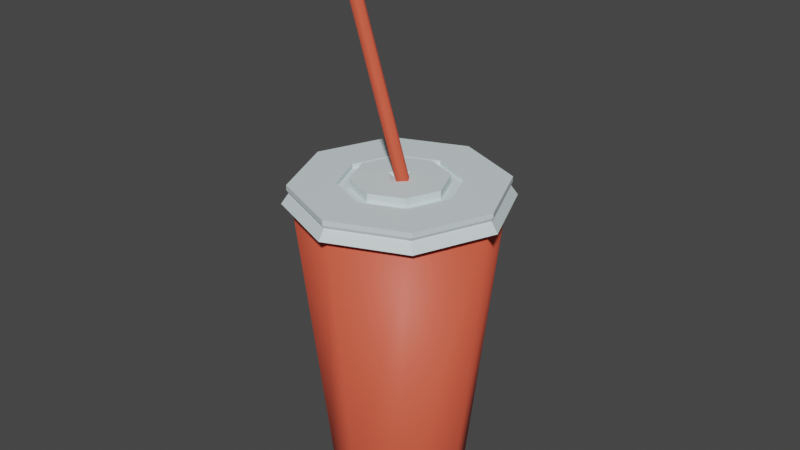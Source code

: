 # Source: LowPolyCup.blend  (saved by Blender 3.5.10; exported with 4.5.12 LTS)
import bpy
from mathutils import Matrix  # noqa: F401  (used for matrix-valued properties, if any)

bpy.ops.wm.read_factory_settings(use_empty=True)
scene = bpy.context.scene
scene.name = 'Scene'

# ---- collections
col_collection = bpy.data.collections.new('Collection'); scene.collection.children.link(col_collection)

# ---- materials (node trees are filled in below, after node groups)
mat_cup = bpy.data.materials.new('Cup')
mat_cup.use_transparent_shadow = False
mat_cup.diffuse_color = (0.79, 0.1043, 0.0553, 1.0)
mat_cup.roughness = 0.5528
mat_plastic = bpy.data.materials.new('Plastic')
mat_plastic.use_transparent_shadow = False
mat_plastic.diffuse_color = (0.9801, 0.9888, 0.99, 1.0)
mat_plastic.roughness = 0.5528
mat_plastic_001 = bpy.data.materials.new('Plastic.001')
mat_plastic_001.use_transparent_shadow = False
mat_plastic_001.diffuse_color = (0.714, 0.8253, 0.84, 1.0)
mat_plastic_001.roughness = 0.5528

# ---- material node trees
mat_cup.use_nodes = True; mat_cup.node_tree.nodes.clear()
_N = mat_cup.node_tree.nodes; _L = mat_cup.node_tree.links
n0 = _N.new('ShaderNodeBsdfPrincipled'); n0.name = 'Principled BSDF'; n0.location = (10, 300)
n0.distribution = 'GGX'
n0.subsurface_method = 'RANDOM_WALK_SKIN'
n0.inputs[0].default_value = (0.79, 0.1043, 0.0553, 1.0)
n0.inputs[2].default_value = 0.5528
n0.inputs[3].default_value = 1.45
n0.inputs[27].default_value = (0.0, 0.0, 0.0, 1.0)
n0.inputs[28].default_value = 1.0
n1 = _N.new('ShaderNodeOutputMaterial'); n1.name = 'Material Output'; n1.location = (300, 300)
n2 = _N.new('ShaderNodeNormalMap'); n2.name = 'Normal Map'; n2.location = (-300, -300)
n2.label = 'Normal/Map'
_L.new(n0.outputs[0], n1.inputs[0])
_L.new(n2.outputs[0], n0.inputs[5])
n1.is_active_output = True
mat_plastic.use_nodes = True; mat_plastic.node_tree.nodes.clear()
_N = mat_plastic.node_tree.nodes; _L = mat_plastic.node_tree.links
n0 = _N.new('ShaderNodeBsdfPrincipled'); n0.name = 'Principled BSDF'; n0.location = (10, 300)
n0.distribution = 'GGX'
n0.subsurface_method = 'RANDOM_WALK_SKIN'
n0.inputs[0].default_value = (0.9801, 0.9888, 0.99, 1.0)
n0.inputs[2].default_value = 0.5528
n0.inputs[3].default_value = 1.45
n0.inputs[27].default_value = (0.0, 0.0, 0.0, 1.0)
n0.inputs[28].default_value = 1.0
n1 = _N.new('ShaderNodeOutputMaterial'); n1.name = 'Material Output'; n1.location = (300, 300)
n2 = _N.new('ShaderNodeNormalMap'); n2.name = 'Normal Map'; n2.location = (-300, -300)
n2.label = 'Normal/Map'
_L.new(n0.outputs[0], n1.inputs[0])
_L.new(n2.outputs[0], n0.inputs[5])
n1.is_active_output = True
mat_plastic_001.use_nodes = True; mat_plastic_001.node_tree.nodes.clear()
_N = mat_plastic_001.node_tree.nodes; _L = mat_plastic_001.node_tree.links
n0 = _N.new('ShaderNodeBsdfPrincipled'); n0.name = 'Principled BSDF'; n0.location = (10, 300)
n0.distribution = 'GGX'
n0.subsurface_method = 'RANDOM_WALK_SKIN'
n0.inputs[0].default_value = (0.714, 0.8253, 0.84, 1.0)
n0.inputs[2].default_value = 0.5528
n0.inputs[3].default_value = 1.45
n0.inputs[27].default_value = (0.0, 0.0, 0.0, 1.0)
n0.inputs[28].default_value = 1.0
n1 = _N.new('ShaderNodeOutputMaterial'); n1.name = 'Material Output'; n1.location = (300, 300)
n2 = _N.new('ShaderNodeNormalMap'); n2.name = 'Normal Map'; n2.location = (-300, -300)
n2.label = 'Normal/Map'
_L.new(n0.outputs[0], n1.inputs[0])
_L.new(n2.outputs[0], n0.inputs[5])
n1.is_active_output = True

# ---- world
world_world = bpy.data.worlds.new('World'); scene.world = world_world
world_world.use_nodes = True; world_world.node_tree.nodes.clear()
_N = world_world.node_tree.nodes; _L = world_world.node_tree.links
n0 = _N.new('ShaderNodeOutputWorld'); n0.name = 'World Output'; n0.location = (300, 300)
n1 = _N.new('ShaderNodeBackground'); n1.name = 'Background'; n1.location = (10, 300)
n1.inputs[0].default_value = (0.05088, 0.05088, 0.05088, 1.0)
_L.new(n1.outputs[0], n0.inputs[0])
n0.is_active_output = True
world_world.color = (0.05088, 0.05088, 0.05088)
world_world.use_sun_shadow = False
world_world.sun_shadow_jitter_overblur = 0.0

# ---- meshes
me_mesh = bpy.data.meshes.new('Mesh')
me_mesh.from_pydata([(1.956e-08, 0.5423, -1.839), (3.555e-08, 0.945, 1.161), (0.3834, 0.3834, -1.839), (0.6682, 0.6682, 1.161), (0.5423, -1.287e-08, -1.839), (0.945, -3.276e-08, 1.161), (0.3834, -0.3834, -1.839), (0.6682, -0.6682, 1.161), (-2.835e-08, -0.5423, -1.839), (-4.706e-08, -0.945, 1.161), (-0.3834, -0.3834, -1.839), (-0.6682, -0.6682, 1.161), (-0.5423, 2.023e-08, -1.839), (-0.945, 1.981e-08, 1.161), (-0.3834, 0.3834, -1.839), (-0.6682, 0.6682, 1.161), (2.195e-08, 0.6164, -1.839), (0.4359, 0.4359, -1.839), (0.6164, -1.646e-08, -1.839), (0.4359, -0.4359, -1.839), (-3.194e-08, -0.6164, -1.839), (-0.4359, -0.4359, -1.839), (-0.6164, 1.784e-08, -1.839), (-0.4359, 0.4359, -1.839), (1.878e-08, 0.5276, -1.756), (0.3731, 0.3731, -1.756), (0.5276, -1.214e-08, -1.756), (0.3731, -0.3731, -1.756), (-2.783e-08, -0.5276, -1.756), (-0.3731, -0.3731, -1.756), (-0.5276, 2.006e-08, -1.756), (-0.3731, 0.3731, -1.756), (3.555e-08, 0.945, 1.161), (0.6682, 0.6682, 1.161), (0.945, -3.276e-08, 1.161), (0.6682, -0.6682, 1.161), (-4.706e-08, -0.945, 1.161), (-0.6682, -0.6682, 1.161), (-0.945, 1.981e-08, 1.161), (-0.6682, 0.6682, 1.161), (2.268e-08, 0.634, -1.679), (0.4483, 0.4483, -1.679), (0.634, -1.733e-08, -1.679), (0.4483, -0.4483, -1.679), (-3.275e-08, -0.634, -1.679), (-0.4483, -0.4483, -1.679), (-0.634, 1.794e-08, -1.679), (-0.4483, 0.4483, -1.679)], [], [(32, 33, 41), (41, 42, 18), (34, 35, 43), (43, 44, 20), (36, 37, 45), (45, 46, 22), (38, 39, 47), (47, 40, 16), (2, 25, 24), (0, 16, 17), (2, 17, 18), (4, 18, 19), (6, 19, 20), (8, 20, 21), (10, 21, 22), (12, 22, 23), (14, 23, 16), (27, 28, 29), (29, 30, 31), (25, 26, 27), (24, 25, 31), (29, 31, 25), (0, 24, 31), (12, 30, 29), (8, 28, 27), (4, 26, 25), (14, 31, 30), (10, 29, 28), (6, 27, 26), (33, 32, 1), (34, 33, 3), (35, 34, 5), (36, 35, 7), (37, 36, 9), (38, 37, 11), (39, 38, 13), (32, 39, 15), (17, 16, 40), (33, 34, 42), (19, 18, 42), (35, 36, 44), (21, 20, 44), (37, 38, 46), (23, 22, 46), (39, 32, 40), (40, 32, 41), (17, 41, 18), (42, 34, 43), (19, 43, 20), (44, 36, 45), (21, 45, 22), (46, 38, 47), (23, 47, 16), (0, 2, 24), (2, 0, 17), (4, 2, 18), (6, 4, 19), (8, 6, 20), (10, 8, 21), (12, 10, 22), (14, 12, 23), (0, 14, 16), (27, 29, 25), (14, 0, 31), (10, 12, 29), (6, 8, 27), (2, 4, 25), (12, 14, 30), (8, 10, 28), (4, 6, 26), (3, 33, 1), (5, 34, 3), (7, 35, 5), (9, 36, 7), (11, 37, 9), (13, 38, 11), (15, 39, 13), (1, 32, 15), (41, 17, 40), (41, 33, 42), (43, 19, 42), (43, 35, 44), (45, 21, 44), (45, 37, 46), (47, 23, 46), (47, 39, 40)])
me_mesh.polygons.foreach_set('use_smooth', [True] * 86)
_uv = me_mesh.uv_layers.new(name='UVW')
_uv.uv.foreach_set('vector', [0.75, 0.7175, 0.8331, 0.6473, 1.208, 0.5804, 0.2085, 0.5804, 0.1925, 0.5, 0.1985, 0.5, 0.8587, 0.5, 0.8331, 0.3527, 1.208, 0.4196, 0.2085, 0.4196, 0.25, 0.385, 0.25, 0.397, 0.75, 0.2825, 0.6669, 0.3527, 0.2915, 0.4196, 0.2915, 0.4196, 0.3075, 0.5, 0.3015, 0.5, 0.6413, 0.5, 0.6669, 0.6473, 0.2915, 0.5804, 0.2915, 0.5804, 0.25, 0.615, 0.25, 0.603, 0.2173, 0.5641, 0.2167, 0.5652, 0.25, 0.5929, 0.25, 0.5913, 0.25, 0.603, 0.213, 0.5722, 0.2173, 0.5641, 0.213, 0.5722, 0.1985, 0.5, 0.2044, 0.5, 0.1985, 0.5, 0.213, 0.4278, 0.2173, 0.4359, 0.213, 0.4278, 0.25, 0.397, 0.25, 0.4087, 0.25, 0.397, 0.287, 0.4278, 0.2827, 0.4359, 0.287, 0.4278, 0.3015, 0.5, 0.2956, 0.5, 0.3015, 0.5, 0.287, 0.5722, 0.2827, 0.5641, 0.287, 0.5722, 0.25, 0.603, 0.2167, 0.4348, 0.25, 0.4071, 0.2833, 0.4348, 0.2833, 0.4348, 0.2965, 0.5, 0.2833, 0.5652, 0.2167, 0.5652, 0.2035, 0.5, 0.2167, 0.4348, 0.25, 0.5929, 0.2167, 0.5652, 0.2833, 0.5652, 0.2833, 0.4348, 0.2833, 0.5652, 0.2167, 0.5652, 0.25, 0.5913, 0.25, 0.5929, 0.2833, 0.5652, 0.2956, 0.5, 0.2965, 0.5, 0.2833, 0.4348, 0.25, 0.4087, 0.25, 0.4071, 0.2167, 0.4348, 0.2044, 0.5, 0.2035, 0.5, 0.2167, 0.5652, 0.2827, 0.5641, 0.2833, 0.5652, 0.2965, 0.5, 0.2827, 0.4359, 0.2833, 0.4348, 0.25, 0.4071, 0.2173, 0.4359, 0.2167, 0.4348, 0.2035, 0.5, 0.8331, 0.6473, 0.75, 0.7175, 0.75, 0.7175, 0.8587, 0.5, 0.8331, 0.6473, 0.8331, 0.6473, 0.8331, 0.3527, 0.8587, 0.5, 0.8587, 0.5, 0.75, 0.2825, 0.8331, 0.3527, 0.8331, 0.3527, 0.6669, 0.3527, 0.75, 0.2825, 0.75, 0.2825, 0.6413, 0.5, 0.6669, 0.3527, 0.6669, 0.3527, 0.6669, 0.6473, 0.6413, 0.5, 0.6413, 0.5, 0.75, 0.7175, 0.6669, 0.6473, 0.6669, 0.6473, 0.213, 0.5722, 0.25, 0.603, 0.25, 0.615, 0.8331, 0.6473, 0.8587, 0.5, 1.193, 0.5, 0.213, 0.4278, 0.1985, 0.5, 0.1925, 0.5, 0.8331, 0.3527, 0.75, 0.2825, 1.25, 0.385, 0.287, 0.4278, 0.25, 0.397, 0.25, 0.385, 0.6669, 0.3527, 0.6413, 0.5, 0.3075, 0.5, 0.287, 0.5722, 0.3015, 0.5, 0.3075, 0.5, 0.6669, 0.6473, 0.75, 0.7175, 1.25, 0.615, 1.25, 0.615, 0.75, 0.7175, 1.208, 0.5804, 0.213, 0.5722, 0.2085, 0.5804, 0.1985, 0.5, 1.193, 0.5, 0.8587, 0.5, 1.208, 0.4196, 0.213, 0.4278, 0.2085, 0.4196, 0.25, 0.397, 0.25, 0.385, 0.75, 0.2825, 0.2915, 0.4196, 0.287, 0.4278, 0.2915, 0.4196, 0.3015, 0.5, 0.3075, 0.5, 0.6413, 0.5, 0.2915, 0.5804, 0.287, 0.5722, 0.2915, 0.5804, 0.25, 0.603, 0.25, 0.5913, 0.2173, 0.5641, 0.25, 0.5929, 0.2173, 0.5641, 0.25, 0.5913, 0.213, 0.5722, 0.2044, 0.5, 0.2173, 0.5641, 0.1985, 0.5, 0.2173, 0.4359, 0.2044, 0.5, 0.213, 0.4278, 0.25, 0.4087, 0.2173, 0.4359, 0.25, 0.397, 0.2827, 0.4359, 0.25, 0.4087, 0.287, 0.4278, 0.2956, 0.5, 0.2827, 0.4359, 0.3015, 0.5, 0.2827, 0.5641, 0.2956, 0.5, 0.287, 0.5722, 0.25, 0.5913, 0.2827, 0.5641, 0.25, 0.603, 0.2167, 0.4348, 0.2833, 0.4348, 0.2167, 0.5652, 0.2827, 0.5641, 0.25, 0.5913, 0.2833, 0.5652, 0.2827, 0.4359, 0.2956, 0.5, 0.2833, 0.4348, 0.2173, 0.4359, 0.25, 0.4087, 0.2167, 0.4348, 0.2173, 0.5641, 0.2044, 0.5, 0.2167, 0.5652, 0.2956, 0.5, 0.2827, 0.5641, 0.2965, 0.5, 0.25, 0.4087, 0.2827, 0.4359, 0.25, 0.4071, 0.2044, 0.5, 0.2173, 0.4359, 0.2035, 0.5, 0.8331, 0.6473, 0.8331, 0.6473, 0.75, 0.7175, 0.8587, 0.5, 0.8587, 0.5, 0.8331, 0.6473, 0.8331, 0.3527, 0.8331, 0.3527, 0.8587, 0.5, 0.75, 0.2825, 0.75, 0.2825, 0.8331, 0.3527, 0.6669, 0.3527, 0.6669, 0.3527, 0.75, 0.2825, 0.6413, 0.5, 0.6413, 0.5, 0.6669, 0.3527, 0.6669, 0.6473, 0.6669, 0.6473, 0.6413, 0.5, 0.75, 0.7175, 0.75, 0.7175, 0.6669, 0.6473, 0.2085, 0.5804, 0.213, 0.5722, 0.25, 0.615, 1.208, 0.5804, 0.8331, 0.6473, 1.193, 0.5, 0.2085, 0.4196, 0.213, 0.4278, 0.1925, 0.5, 1.208, 0.4196, 0.8331, 0.3527, 1.25, 0.385, 0.2915, 0.4196, 0.287, 0.4278, 0.25, 0.385, 0.2915, 0.4196, 0.6669, 0.3527, 0.3075, 0.5, 0.2915, 0.5804, 0.287, 0.5722, 0.3075, 0.5, 0.2915, 0.5804, 0.6669, 0.6473, 0.25, 0.615])
_uv.active_render = True
_uv = me_mesh.uv_layers.new(name='UVW.001')
_uv.uv.foreach_set('vector', [0.75, 0.7175, 0.8331, 0.6473, 1.208, 0.5804, 0.2085, 0.5804, 0.1925, 0.5, 0.1985, 0.5, 0.8587, 0.5, 0.8331, 0.3527, 1.208, 0.4196, 0.2085, 0.4196, 0.25, 0.385, 0.25, 0.397, 0.75, 0.2825, 0.6669, 0.3527, 0.2915, 0.4196, 0.2915, 0.4196, 0.3075, 0.5, 0.3015, 0.5, 0.6413, 0.5, 0.6669, 0.6473, 0.2915, 0.5804, 0.2915, 0.5804, 0.25, 0.615, 0.25, 0.603, 0.2173, 0.5641, 0.2167, 0.5652, 0.25, 0.5929, 0.25, 0.5913, 0.25, 0.603, 0.213, 0.5722, 0.2173, 0.5641, 0.213, 0.5722, 0.1985, 0.5, 0.2044, 0.5, 0.1985, 0.5, 0.213, 0.4278, 0.2173, 0.4359, 0.213, 0.4278, 0.25, 0.397, 0.25, 0.4087, 0.25, 0.397, 0.287, 0.4278, 0.2827, 0.4359, 0.287, 0.4278, 0.3015, 0.5, 0.2956, 0.5, 0.3015, 0.5, 0.287, 0.5722, 0.2827, 0.5641, 0.287, 0.5722, 0.25, 0.603, 0.2167, 0.4348, 0.25, 0.4071, 0.2833, 0.4348, 0.2833, 0.4348, 0.2965, 0.5, 0.2833, 0.5652, 0.2167, 0.5652, 0.2035, 0.5, 0.2167, 0.4348, 0.25, 0.5929, 0.2167, 0.5652, 0.2833, 0.5652, 0.2833, 0.4348, 0.2833, 0.5652, 0.2167, 0.5652, 0.25, 0.5913, 0.25, 0.5929, 0.2833, 0.5652, 0.2956, 0.5, 0.2965, 0.5, 0.2833, 0.4348, 0.25, 0.4087, 0.25, 0.4071, 0.2167, 0.4348, 0.2044, 0.5, 0.2035, 0.5, 0.2167, 0.5652, 0.2827, 0.5641, 0.2833, 0.5652, 0.2965, 0.5, 0.2827, 0.4359, 0.2833, 0.4348, 0.25, 0.4071, 0.2173, 0.4359, 0.2167, 0.4348, 0.2035, 0.5, 0.8331, 0.6473, 0.75, 0.7175, 0.75, 0.7175, 0.8587, 0.5, 0.8331, 0.6473, 0.8331, 0.6473, 0.8331, 0.3527, 0.8587, 0.5, 0.8587, 0.5, 0.75, 0.2825, 0.8331, 0.3527, 0.8331, 0.3527, 0.6669, 0.3527, 0.75, 0.2825, 0.75, 0.2825, 0.6413, 0.5, 0.6669, 0.3527, 0.6669, 0.3527, 0.6669, 0.6473, 0.6413, 0.5, 0.6413, 0.5, 0.75, 0.7175, 0.6669, 0.6473, 0.6669, 0.6473, 0.213, 0.5722, 0.25, 0.603, 0.25, 0.615, 0.8331, 0.6473, 0.8587, 0.5, 1.193, 0.5, 0.213, 0.4278, 0.1985, 0.5, 0.1925, 0.5, 0.8331, 0.3527, 0.75, 0.2825, 1.25, 0.385, 0.287, 0.4278, 0.25, 0.397, 0.25, 0.385, 0.6669, 0.3527, 0.6413, 0.5, 0.3075, 0.5, 0.287, 0.5722, 0.3015, 0.5, 0.3075, 0.5, 0.6669, 0.6473, 0.75, 0.7175, 1.25, 0.615, 1.25, 0.615, 0.75, 0.7175, 1.208, 0.5804, 0.213, 0.5722, 0.2085, 0.5804, 0.1985, 0.5, 1.193, 0.5, 0.8587, 0.5, 1.208, 0.4196, 0.213, 0.4278, 0.2085, 0.4196, 0.25, 0.397, 0.25, 0.385, 0.75, 0.2825, 0.2915, 0.4196, 0.287, 0.4278, 0.2915, 0.4196, 0.3015, 0.5, 0.3075, 0.5, 0.6413, 0.5, 0.2915, 0.5804, 0.287, 0.5722, 0.2915, 0.5804, 0.25, 0.603, 0.25, 0.5913, 0.2173, 0.5641, 0.25, 0.5929, 0.2173, 0.5641, 0.25, 0.5913, 0.213, 0.5722, 0.2044, 0.5, 0.2173, 0.5641, 0.1985, 0.5, 0.2173, 0.4359, 0.2044, 0.5, 0.213, 0.4278, 0.25, 0.4087, 0.2173, 0.4359, 0.25, 0.397, 0.2827, 0.4359, 0.25, 0.4087, 0.287, 0.4278, 0.2956, 0.5, 0.2827, 0.4359, 0.3015, 0.5, 0.2827, 0.5641, 0.2956, 0.5, 0.287, 0.5722, 0.25, 0.5913, 0.2827, 0.5641, 0.25, 0.603, 0.2167, 0.4348, 0.2833, 0.4348, 0.2167, 0.5652, 0.2827, 0.5641, 0.25, 0.5913, 0.2833, 0.5652, 0.2827, 0.4359, 0.2956, 0.5, 0.2833, 0.4348, 0.2173, 0.4359, 0.25, 0.4087, 0.2167, 0.4348, 0.2173, 0.5641, 0.2044, 0.5, 0.2167, 0.5652, 0.2956, 0.5, 0.2827, 0.5641, 0.2965, 0.5, 0.25, 0.4087, 0.2827, 0.4359, 0.25, 0.4071, 0.2044, 0.5, 0.2173, 0.4359, 0.2035, 0.5, 0.8331, 0.6473, 0.8331, 0.6473, 0.75, 0.7175, 0.8587, 0.5, 0.8587, 0.5, 0.8331, 0.6473, 0.8331, 0.3527, 0.8331, 0.3527, 0.8587, 0.5, 0.75, 0.2825, 0.75, 0.2825, 0.8331, 0.3527, 0.6669, 0.3527, 0.6669, 0.3527, 0.75, 0.2825, 0.6413, 0.5, 0.6413, 0.5, 0.6669, 0.3527, 0.6669, 0.6473, 0.6669, 0.6473, 0.6413, 0.5, 0.75, 0.7175, 0.75, 0.7175, 0.6669, 0.6473, 0.2085, 0.5804, 0.213, 0.5722, 0.25, 0.615, 1.208, 0.5804, 0.8331, 0.6473, 1.193, 0.5, 0.2085, 0.4196, 0.213, 0.4278, 0.1925, 0.5, 1.208, 0.4196, 0.8331, 0.3527, 1.25, 0.385, 0.2915, 0.4196, 0.287, 0.4278, 0.25, 0.385, 0.2915, 0.4196, 0.6669, 0.3527, 0.3075, 0.5, 0.2915, 0.5804, 0.287, 0.5722, 0.3075, 0.5, 0.2915, 0.5804, 0.6669, 0.6473, 0.25, 0.615])
me_mesh.materials.append(mat_cup)
me_mesh.materials.append(mat_plastic)
me_mesh.update()
me_mesh_001 = bpy.data.meshes.new('Mesh.001')
me_mesh_001.from_pydata([(1.46e-08, 0.9625, 0.1618), (0.6806, 0.6806, 0.1618), (0.9625, -5.298e-08, 0.1618), (0.6806, -0.6806, 0.1618), (-6.954e-08, -0.9625, 0.1618), (-0.6806, -0.6806, 0.1618), (-0.9625, 5.636e-10, 0.1618), (-0.6806, 0.6806, 0.1618), (0.3054, 0.3054, 0.2002), (1.583e-08, 0.4319, 0.2002), (0.4319, -3.038e-08, 0.2002), (0.3054, -0.3054, 0.2002), (-3.531e-08, -0.4319, 0.2002), (-0.3054, -0.3054, 0.2002), (-0.4319, 9.121e-09, 0.2002), (-0.3054, 0.3054, 0.2002), (0.3856, 0.3856, 0.1618), (2.133e-08, 0.5453, 0.1618), (0.5453, -3.953e-08, 0.1618), (0.3856, -0.3856, 0.1618), (-4.263e-08, -0.5453, 0.1618), (-0.3856, -0.3856, 0.1618), (-0.5453, 7.291e-09, 0.1618), (-0.3856, 0.3856, 0.1618), (0.3856, 0.3856, 0.1183), (2.133e-08, 0.5453, 0.1183), (0.5453, -3.953e-08, 0.1183), (0.3856, -0.3856, 0.1183), (-4.263e-08, -0.5453, 0.1183), (-0.3856, -0.3856, 0.1183), (-0.5453, 7.291e-09, 0.1183), (-0.3856, 0.3856, 0.1183), (0.3054, 0.3054, 0.1183), (1.583e-08, 0.4319, 0.1183), (0.4319, -3.038e-08, 0.1183), (0.3054, -0.3054, 0.1183), (-3.531e-08, -0.4319, 0.1183), (-0.3054, -0.3054, 0.1183), (-0.4319, 9.121e-09, 0.1183), (-0.3054, 0.3054, 0.1183), (1.46e-08, 0.9625, 0.1144), (0.6806, 0.6806, 0.1144), (0.9625, -5.298e-08, 0.1144), (0.6806, -0.6806, 0.1144), (-6.954e-08, -0.9625, 0.1144), (-0.6806, -0.6806, 0.1144), (-0.9625, 5.636e-10, 0.1144), (-0.6806, 0.6806, 0.1144), (1.393e-08, 0.9462, 0.08498), (0.6691, 0.6691, 0.08498), (0.9462, -5.218e-08, 0.08498), (0.6691, -0.6691, 0.08498), (-6.879e-08, -0.9462, 0.08498), (-0.6691, -0.6691, 0.08498), (-0.9462, 4.66e-10, 0.08498), (-0.6691, 0.6691, 0.08498), (1.619e-08, 1.011, -0.01031), (0.7152, 0.7152, -0.01031), (1.011, -5.583e-08, -0.01031), (0.7152, -0.7152, -0.01031), (-7.223e-08, -1.011, -0.01031), (-0.7152, -0.7152, -0.01031), (-1.011, 4.468e-10, -0.01031), (-0.7152, 0.7152, -0.01031), (0.1389, 9.633e-10, 0.2002), (-3.083e-08, 1.434e-08, 0.153), (-2.828e-08, -0.1389, 0.2002), (-1.184e-08, 0.1389, 0.2002), (-0.1389, 1.366e-08, 0.2002), (1.619e-08, 1.011, -0.01031), (0.7152, 0.7152, -0.01031), (1.011, -5.583e-08, -0.01031), (0.7152, -0.7152, -0.01031), (-7.223e-08, -1.011, -0.01031), (-0.7152, -0.7152, -0.01031), (-1.011, 4.468e-10, -0.01031), (-0.7152, 0.7152, -0.01031)], [], [(8, 9, 67), (16, 1, 0), (18, 2, 1), (19, 3, 2), (20, 4, 3), (21, 5, 4), (22, 6, 5), (23, 7, 6), (17, 0, 7), (23, 31, 25), (14, 38, 37), (22, 30, 31), (13, 37, 36), (21, 29, 30), (12, 36, 35), (20, 28, 29), (11, 35, 34), (32, 24, 25), (34, 26, 24), (35, 27, 26), (36, 28, 27), (37, 29, 28), (38, 30, 29), (39, 31, 30), (33, 25, 31), (17, 25, 24), (15, 39, 38), (16, 24, 26), (9, 33, 39), (8, 32, 33), (18, 26, 27), (10, 34, 32), (19, 27, 28), (6, 46, 45), (4, 44, 43), (2, 42, 41), (7, 47, 46), (5, 45, 44), (3, 43, 42), (1, 41, 40), (0, 40, 47), (40, 48, 55), (46, 54, 53), (44, 52, 51), (42, 50, 49), (47, 55, 54), (45, 53, 52), (43, 51, 50), (41, 49, 48), (51, 72, 71), (49, 70, 69), (48, 69, 76), (54, 75, 74), (52, 73, 72), (50, 71, 70), (55, 76, 75), (53, 74, 73), (68, 66, 65), (9, 15, 67), (13, 66, 68), (12, 11, 66), (8, 67, 64), (14, 68, 67), (13, 12, 66), (10, 64, 66), (67, 68, 65), (64, 67, 65), (66, 64, 65), (71, 72, 59), (69, 70, 57), (76, 69, 56), (74, 75, 62), (72, 73, 60), (70, 71, 58), (75, 76, 63), (73, 74, 61), (17, 16, 0), (16, 18, 1), (18, 19, 2), (19, 20, 3), (20, 21, 4), (21, 22, 5), (22, 23, 6), (23, 17, 7), (17, 23, 25), (13, 14, 37), (23, 22, 31), (12, 13, 36), (22, 21, 30), (11, 12, 35), (21, 20, 29), (10, 11, 34), (33, 32, 25), (32, 34, 24), (34, 35, 26), (35, 36, 27), (36, 37, 28), (37, 38, 29), (38, 39, 30), (39, 33, 31), (16, 17, 24), (14, 15, 38), (18, 16, 26), (15, 9, 39), (9, 8, 33), (19, 18, 27), (8, 10, 32), (20, 19, 28), (5, 6, 45), (3, 4, 43), (1, 2, 41), (6, 7, 46), (4, 5, 44), (2, 3, 42), (0, 1, 40), (7, 0, 47), (47, 40, 55), (45, 46, 53), (43, 44, 51), (41, 42, 49), (46, 47, 54), (44, 45, 52), (42, 43, 50), (40, 41, 48), (50, 51, 71), (48, 49, 69), (55, 48, 76), (53, 54, 74), (51, 52, 72), (49, 50, 70), (54, 55, 75), (52, 53, 73), (14, 13, 68), (10, 8, 64), (15, 14, 67), (11, 10, 66), (58, 71, 59), (56, 69, 57), (63, 76, 56), (61, 74, 62), (59, 72, 60), (57, 70, 58), (62, 75, 63), (60, 73, 61)])
me_mesh_001.polygons.foreach_set('use_smooth', [True] * 144)
_k = set([(0, 1), (0, 7), (0, 40), (1, 2), (1, 41), (2, 3), (2, 42), (3, 4), (3, 43), (4, 5), (4, 44), (5, 6), (5, 45), (6, 7), (6, 46), (7, 47), (8, 9), (8, 10), (8, 32), (9, 15), (9, 33), (10, 11), (10, 34), (11, 12), (11, 35), (12, 13), (12, 36), (13, 14), (13, 37), (14, 15), (14, 38), (15, 39), (16, 17), (16, 18), (16, 24), (17, 23), (17, 25), (18, 19), (18, 26), (19, 20), (19, 27), (20, 21), (20, 28), (21, 22), (21, 29), (22, 23), (22, 30), (23, 31), (24, 25), (24, 26), (25, 31), (26, 27), (27, 28), (28, 29), (29, 30), (30, 31), (32, 33), (32, 34), (33, 39), (34, 35), (35, 36), (36, 37), (37, 38), (38, 39), (40, 41), (40, 47), (40, 48), (41, 42), (41, 49), (42, 43), (42, 50), (43, 44), (43, 51), (44, 45), (44, 52), (45, 46), (45, 53), (46, 47), (46, 54), (47, 55), (48, 49), (48, 55), (48, 69), (49, 50), (49, 70), (50, 51), (50, 71), (51, 52), (51, 72), (52, 53), (52, 73), (53, 54), (53, 74), (54, 55), (54, 75), (55, 76), (56, 69), (57, 70), (58, 71), (59, 72), (60, 73), (61, 74), (62, 75), (63, 76), (64, 65), (64, 66), (64, 67), (65, 66), (65, 67), (65, 68), (66, 68), (67, 68), (69, 70), (69, 76), (70, 71), (71, 72), (72, 73), (73, 74), (74, 75), (75, 76)])
me_mesh_001.attributes.new('sharp_edge', 'BOOLEAN', 'EDGE').data.foreach_set('value', [ (min(e.vertices), max(e.vertices)) in _k for e in me_mesh_001.edges])
_uv = me_mesh_001.uv_layers.new(name='UVW')
_uv.uv.foreach_set('vector', [0.9076, 0.7217, 0.75, 0.8618, 0.75, 0.693, 0.9368, 0.7371, 0.9629, 0.7456, 0.75, 0.947, 0.9541, 0.5, 0.9735, 0.5, 0.9629, 0.7456, 0.9368, 0.2629, 0.9629, 0.2544, 0.9735, 0.5, 0.75, 0.09181, 0.75, 0.05302, 0.9629, 0.2544, 0.5632, 0.2629, 0.5371, 0.2544, 0.75, 0.05302, 0.5459, 0.5, 0.5265, 0.5, 0.5371, 0.2544, 0.5632, 0.7371, 0.5371, 0.7456, 0.5265, 0.5, 0.75, 0.9082, 0.75, 0.947, 0.5371, 0.7456, 0.5632, 0.7371, 0.5474, 0.7428, 0.75, 0.932, 0.5691, 0.5, 0.5425, 0.5, 0.5588, 0.2611, 0.5459, 0.5, 0.534, 0.5, 0.5474, 0.7428, 0.5924, 0.2783, 0.5588, 0.2611, 0.75, 0.08508, 0.5632, 0.2629, 0.5474, 0.2572, 0.534, 0.5, 0.75, 0.1382, 0.75, 0.08508, 0.9412, 0.2611, 0.75, 0.09181, 0.75, 0.06798, 0.5474, 0.2572, 0.9076, 0.2783, 0.9412, 0.2611, 0.9575, 0.5, 0.9412, 0.7389, 0.9526, 0.7428, 0.75, 0.932, 0.9575, 0.5, 0.966, 0.5, 0.9526, 0.7428, 0.9412, 0.2611, 0.9526, 0.2572, 0.966, 0.5, 0.75, 0.08508, 0.75, 0.06798, 0.9526, 0.2572, 0.5588, 0.2611, 0.5474, 0.2572, 0.75, 0.06798, 0.5425, 0.5, 0.534, 0.5, 0.5474, 0.2572, 0.5588, 0.7389, 0.5474, 0.7428, 0.534, 0.5, 0.75, 0.9149, 0.75, 0.932, 0.5474, 0.7428, 0.75, 0.9082, 0.75, 0.932, 0.9526, 0.7428, 0.5924, 0.7217, 0.5588, 0.7389, 0.5425, 0.5, 0.9368, 0.7371, 0.9526, 0.7428, 0.966, 0.5, 0.75, 0.8618, 0.75, 0.9149, 0.5588, 0.7389, 0.9076, 0.7217, 0.9412, 0.7389, 0.75, 0.9149, 0.9541, 0.5, 0.966, 0.5, 0.9526, 0.2572, 0.9309, 0.5, 0.9575, 0.5, 0.9412, 0.7389, 0.9368, 0.2629, 0.9526, 0.2572, 0.75, 0.06798, 0.5265, 0.5, 0.5188, 0.5, 0.5265, 0.2522, 0.75, 0.05302, 0.75, 0.03767, 0.9735, 0.2522, 0.9735, 0.5, 0.9812, 0.5, 0.9735, 0.7478, 0.5371, 0.7456, 0.5265, 0.7478, 0.5188, 0.5, 0.5371, 0.2544, 0.5265, 0.2522, 0.75, 0.03767, 0.9629, 0.2544, 0.9735, 0.2522, 0.9812, 0.5, 0.9629, 0.7456, 0.9735, 0.7478, 0.75, 0.9623, 0.75, 0.947, 0.75, 0.9623, 0.5265, 0.7478, 0.75, 0.9623, 0.75, 1.0, 0.5201, 0.7487, 0.5188, 0.5, 0.5143, 0.5, 0.5201, 0.2513, 0.75, 0.03767, 0.75, 0.0, 0.9799, 0.2513, 0.9812, 0.5, 0.9857, 0.5, 0.9799, 0.7487, 0.5265, 0.7478, 0.5201, 0.7487, 0.5143, 0.5, 0.5265, 0.2522, 0.5201, 0.2513, 0.5265, 0.0, 0.9735, 0.2522, 0.9799, 0.2513, 0.9857, 0.5, 0.9735, 0.7478, 0.9799, 0.7487, 0.9735, 1.0, 0.9799, 0.2513, 1.002, 0.25, 1.002, 0.5, 0.9799, 0.7487, 1.002, 0.75, 0.9799, 1.0, 0.4977, 1.0, 0.4977, 1.0, 0.4977, 0.75, 0.5143, 0.5, 0.4984, 0.5, 0.4977, 0.25, 0.002293, 0.0, 0.002293, 0.0, 0.002293, 0.25, 0.9857, 0.5, 1.002, 0.5, 1.002, 0.75, 0.5201, 0.7487, 0.4977, 0.75, 0.4984, 0.5, 0.5201, 0.2513, 0.4977, 0.25, 0.5201, 0.0, 0.6535, 0.5, 0.75, 0.307, 0.75, 0.5, 0.75, 0.8618, 0.5924, 0.7217, 0.75, 0.693, 0.5924, 0.2783, 0.75, 0.307, 0.6535, 0.5, 0.75, 0.1382, 0.9076, 0.2783, 0.75, 0.307, 0.9076, 0.7217, 0.75, 0.693, 0.8465, 0.5, 0.5691, 0.5, 0.6535, 0.5, 0.75, 0.693, 0.5924, 0.2783, 0.75, 0.1382, 0.75, 0.307, 0.9309, 0.5, 0.8465, 0.5, 0.75, 0.307, 0.75, 0.693, 0.6535, 0.5, 0.75, 0.5, 0.8465, 0.5, 0.75, 0.693, 0.75, 0.5, 0.75, 0.307, 0.8465, 0.5, 0.75, 0.5, 0.001622, 0.5, 0.002293, 0.25, 0.002293, 0.25, 0.002293, 1.0, 0.002293, 0.75, 0.002293, 0.75, 0.4977, 0.75, 0.4977, 1.0, 0.4977, 1.0, 0.4977, 0.25, 0.4984, 0.5, 0.4984, 0.5, 0.002293, 0.25, 0.002293, 0.0, 0.002293, 0.0, 0.002293, 0.75, 0.001622, 0.5, 0.001622, 0.5, 0.4984, 0.5, 0.4977, 0.75, 0.4977, 0.75, 0.4977, 0.0, 0.4977, 0.25, 0.4977, 0.25, 0.75, 0.9082, 0.9368, 0.7371, 0.75, 0.947, 0.9368, 0.7371, 0.9541, 0.5, 0.9629, 0.7456, 0.9541, 0.5, 0.9368, 0.2629, 0.9735, 0.5, 0.9368, 0.2629, 0.75, 0.09181, 0.9629, 0.2544, 0.75, 0.09181, 0.5632, 0.2629, 0.75, 0.05302, 0.5632, 0.2629, 0.5459, 0.5, 0.5371, 0.2544, 0.5459, 0.5, 0.5632, 0.7371, 0.5265, 0.5, 0.5632, 0.7371, 0.75, 0.9082, 0.5371, 0.7456, 0.75, 0.9082, 0.5632, 0.7371, 0.75, 0.932, 0.5924, 0.2783, 0.5691, 0.5, 0.5588, 0.2611, 0.5632, 0.7371, 0.5459, 0.5, 0.5474, 0.7428, 0.75, 0.1382, 0.5924, 0.2783, 0.75, 0.08508, 0.5459, 0.5, 0.5632, 0.2629, 0.534, 0.5, 0.9076, 0.2783, 0.75, 0.1382, 0.9412, 0.2611, 0.5632, 0.2629, 0.75, 0.09181, 0.5474, 0.2572, 0.9309, 0.5, 0.9076, 0.2783, 0.9575, 0.5, 0.75, 0.9149, 0.9412, 0.7389, 0.75, 0.932, 0.9412, 0.7389, 0.9575, 0.5, 0.9526, 0.7428, 0.9575, 0.5, 0.9412, 0.2611, 0.966, 0.5, 0.9412, 0.2611, 0.75, 0.08508, 0.9526, 0.2572, 0.75, 0.08508, 0.5588, 0.2611, 0.75, 0.06798, 0.5588, 0.2611, 0.5425, 0.5, 0.5474, 0.2572, 0.5425, 0.5, 0.5588, 0.7389, 0.534, 0.5, 0.5588, 0.7389, 0.75, 0.9149, 0.5474, 0.7428, 0.9368, 0.7371, 0.75, 0.9082, 0.9526, 0.7428, 0.5691, 0.5, 0.5924, 0.7217, 0.5425, 0.5, 0.9541, 0.5, 0.9368, 0.7371, 0.966, 0.5, 0.5924, 0.7217, 0.75, 0.8618, 0.5588, 0.7389, 0.75, 0.8618, 0.9076, 0.7217, 0.75, 0.9149, 0.9368, 0.2629, 0.9541, 0.5, 0.9526, 0.2572, 0.9076, 0.7217, 0.9309, 0.5, 0.9412, 0.7389, 0.75, 0.09181, 0.9368, 0.2629, 0.75, 0.06798, 0.5371, 0.2544, 0.5265, 0.5, 0.5265, 0.2522, 0.9629, 0.2544, 0.75, 0.05302, 0.9735, 0.2522, 0.9629, 0.7456, 0.9735, 0.5, 0.9735, 0.7478, 0.5265, 0.5, 0.5371, 0.7456, 0.5188, 0.5, 0.75, 0.05302, 0.5371, 0.2544, 0.75, 0.03767, 0.9735, 0.5, 0.9629, 0.2544, 0.9812, 0.5, 0.75, 0.947, 0.9629, 0.7456, 0.75, 0.9623, 0.5371, 0.7456, 0.75, 0.947, 0.5265, 0.7478, 0.5265, 0.7478, 0.75, 0.9623, 0.5201, 0.7487, 0.5265, 0.2522, 0.5188, 0.5, 0.5201, 0.2513, 0.9735, 0.2522, 0.75, 0.03767, 0.9799, 0.2513, 0.9735, 0.7478, 0.9812, 0.5, 0.9799, 0.7487, 0.5188, 0.5, 0.5265, 0.7478, 0.5143, 0.5, 0.75, 0.03767, 0.5265, 0.2522, 0.75, 0.0, 0.9812, 0.5, 0.9735, 0.2522, 0.9857, 0.5, 0.75, 0.9623, 0.9735, 0.7478, 0.75, 1.0, 0.9857, 0.5, 0.9799, 0.2513, 1.002, 0.5, 0.9799, 1.0, 0.9799, 0.7487, 0.9799, 1.0, 0.5201, 0.7487, 0.5201, 1.0, 0.4977, 0.75, 0.5201, 0.2513, 0.5143, 0.5, 0.4977, 0.25, 0.9799, 0.2513, 0.9799, 0.0, 1.002, 0.25, 0.9799, 0.7487, 0.9857, 0.5, 1.002, 0.75, 0.5143, 0.5, 0.5201, 0.7487, 0.4984, 0.5, 0.5201, 0.0, 0.5201, 0.2513, 0.5201, 0.0, 0.5691, 0.5, 0.5924, 0.2783, 0.6535, 0.5, 0.9309, 0.5, 0.9076, 0.7217, 0.8465, 0.5, 0.5924, 0.7217, 0.5691, 0.5, 0.75, 0.693, 0.9076, 0.2783, 0.9309, 0.5, 0.75, 0.307, 0.001622, 0.5, 0.001622, 0.5, 0.002293, 0.25, 0.002293, 1.0, 0.002293, 1.0, 0.002293, 0.75, 0.4977, 0.75, 0.4977, 0.75, 0.4977, 1.0, 0.4977, 0.25, 0.4977, 0.25, 0.4984, 0.5, 0.002293, 0.25, 0.002293, 0.25, 0.002293, 0.0, 0.002293, 0.75, 0.002293, 0.75, 0.001622, 0.5, 0.4984, 0.5, 0.4984, 0.5, 0.4977, 0.75, 0.4977, 0.0, 0.4977, 0.0, 0.4977, 0.25])
me_mesh_001.materials.append(mat_plastic_001)
me_mesh_001.update()
me_mesh_001.normals_split_custom_set([tuple(v) for v in zip(*[iter([1.399e-07, 1.047e-07, 1.0, 1.206e-14, 1.526e-07, 1.0, -4.926e-09, 1.191e-07, 1.0, -9.188e-09, 0.0, 1.0, -1.312e-08, 0.0, 1.0, 6.563e-09, 0.0, 1.0, 0.0, 0.0, 1.0, 0.0, 0.0, 1.0, -1.312e-08, 0.0, 1.0, -1.158e-08, 0.0, 1.0, 7.669e-10, 0.0, 1.0, 0.0, 0.0, 1.0, 5.715e-09, 0.0, 1.0, 1.312e-08, 0.0, 1.0, 7.669e-10, 0.0, 1.0, 0.0, 0.0, 1.0, 0.0, 0.0, 1.0, 1.312e-08, 0.0, 1.0, 0.0, 0.0, 1.0, 0.0, 0.0, 1.0, 0.0, 0.0, 1.0, 0.0, 0.0, 1.0, 6.559e-09, 0.0, 1.0, 0.0, 0.0, 1.0, 9.188e-09, 0.0, 1.0, 6.563e-09, 0.0, 1.0, 6.559e-09, 0.0, 1.0, 0.3827, -0.9239, 0.0, 0.3827, -0.9239, 0.0, 0.3827, -0.9239, 0.0, -0.9239, -0.3827, 0.0, -0.9239, -0.3827, 0.0, -0.9239, -0.3827, 0.0, 0.9239, -0.3827, 0.0, 0.9239, -0.3827, 0.0, 0.9239, -0.3827, 0.0, -0.3827, -0.9239, 0.0, -0.3827, -0.9239, 0.0, -0.3827, -0.9239, 0.0, 0.9239, 0.3827, 0.0, 0.9239, 0.3827, 0.0, 0.9239, 0.3827, 0.0, 0.3827, -0.9239, 0.0, 0.3827, -0.9239, 0.0, 0.3827, -0.9239, 0.0, 0.3827, 0.9239, 0.0, 0.3827, 0.9239, 0.0, 0.3827, 0.9239, 0.0, 0.9239, -0.3827, 0.0, 0.9239, -0.3827, 0.0, 0.9239, -0.3827, 0.0, 2.916e-08, 0.0, 1.0, 4.257e-08, 0.0, 1.0, -3.141e-08, 0.0, 1.0, 0.0, 0.0, 1.0, 1.975e-08, 0.0, 1.0, 4.257e-08, 0.0, 1.0, 7.329e-08, 0.0, 1.0, 8.514e-08, 0.0, 1.0, 1.975e-08, 0.0, 1.0, 0.0, 0.0, 1.0, 9.875e-09, 0.0, 1.0, 8.514e-08, 0.0, 1.0, -7.087e-08, 0.0, 1.0, -4e-08, 0.0, 1.0, 9.875e-09, 0.0, 1.0, -1.496e-08, 0.0, 1.0, 0.0, 0.0, 1.0, -4e-08, 0.0, 1.0, 0.0, 0.0, 1.0, 0.0, 0.0, 1.0, 0.0, 0.0, 1.0, -5.376e-08, 0.0, 1.0, -3.141e-08, 0.0, 1.0, 0.0, 0.0, 1.0, -0.3827, -0.9239, 0.0, -0.3827, -0.9239, 0.0, -0.3827, -0.9239, 0.0, -0.9239, 0.3827, 0.0, -0.9239, 0.3827, 0.0, -0.9239, 0.3827, 0.0, -0.9239, -0.3827, 0.0, -0.9239, -0.3827, 0.0, -0.9239, -0.3827, 0.0, -0.3827, 0.9239, 0.0, -0.3827, 0.9239, 0.0, -0.3827, 0.9239, 0.0, 0.3827, 0.9239, 0.0, 0.3827, 0.9239, 0.0, 0.3827, 0.9239, 0.0, -0.9239, 0.3827, 0.0, -0.9239, 0.3827, 0.0, -0.9239, 0.3827, 0.0, 0.9239, 0.3827, 0.0, 0.9239, 0.3827, 0.0, 0.9239, 0.3827, 0.0, -0.3827, 0.9239, 0.0, -0.3827, 0.9239, 0.0, -0.3827, 0.9239, 0.0, -0.9239, -0.3827, 0.0, -0.9239, -0.3827, 0.0, -0.9239, -0.3827, 0.0, 0.3827, -0.9239, 0.0, 0.3827, -0.9239, 0.0, 0.3827, -0.9239, 0.0, 0.9239, 0.3827, 0.0, 0.9239, 0.3827, 0.0, 0.9239, 0.3827, 0.0, -0.9239, 0.3827, 0.0, -0.9239, 0.3827, 0.0, -0.9239, 0.3827, 0.0, -0.3827, -0.9239, 0.0, -0.3827, -0.9239, 0.0, -0.3827, -0.9239, 0.0, 0.9239, -0.3827, 0.0, 0.9239, -0.3827, 0.0, 0.9239, -0.3827, 0.0, 0.3827, 0.9239, 0.0, 0.3827, 0.9239, 0.0, 0.3827, 0.9239, 0.0, -0.3827, 0.9239, 0.0, -0.3827, 0.9239, 0.0, -0.3827, 0.9239, 0.0, -0.341, 0.8231, -0.4541, -0.341, 0.8231, -0.4541, -0.341, 0.8231, -0.4541, -0.8231, -0.341, -0.4541, -0.8231, -0.341, -0.4541, -0.8231, -0.341, -0.4541, 0.341, -0.8231, -0.4541, 0.341, -0.8231, -0.4541, 0.341, -0.8231, -0.4541, 0.8231, 0.341, -0.4541, 0.8231, 0.341, -0.4541, 0.8231, 0.341, -0.4541, -0.8231, 0.341, -0.4541, -0.8231, 0.341, -0.4541, -0.8231, 0.341, -0.4541, -0.341, -0.8231, -0.4541, -0.341, -0.8231, -0.4541, -0.341, -0.8231, -0.4541, 0.8231, -0.341, -0.4541, 0.8231, -0.341, -0.4541, 0.8231, -0.341, -0.4541, 0.341, 0.8231, -0.4541, 0.341, 0.8231, -0.4541, 0.341, 0.8231, -0.4541, 0.7808, -0.3234, 0.5345, 0.7808, -0.3234, 0.5345, 0.7808, -0.3234, 0.5345, 0.3234, 0.7808, 0.5345, 0.3234, 0.7808, 0.5345, 0.3234, 0.7808, 0.5345, -0.3234, 0.7808, 0.5345, -0.3234, 0.7808, 0.5345, -0.3234, 0.7808, 0.5345, -0.7808, -0.3234, 0.5345, -0.7808, -0.3234, 0.5345, -0.7808, -0.3234, 0.5345, 0.3234, -0.7808, 0.5345, 0.3234, -0.7808, 0.5345, 0.3234, -0.7808, 0.5345, 0.7808, 0.3234, 0.5345, 0.7808, 0.3234, 0.5345, 0.7808, 0.3234, 0.5345, -0.7808, 0.3234, 0.5345, -0.7808, 0.3234, 0.5345, -0.7808, 0.3234, 0.5345, -0.3234, -0.7808, 0.5345, -0.3234, -0.7808, 0.5345, -0.3234, -0.7808, 0.5345, 0.3062, 0.3062, 0.9014, 0.3062, 0.3062, 0.9014, 0.3062, 0.3062, 0.9014, 1.206e-14, 1.526e-07, 1.0, -7.202e-08, 8.849e-08, 1.0, -4.926e-09, 1.191e-07, 1.0, -1.636e-07, -1.047e-07, 1.0, -2.131e-08, -1.191e-07, 1.0, -1.611e-07, 3.609e-08, 1.0, 4.163e-08, -1.526e-07, 1.0, 1.643e-07, -8.849e-08, 1.0, -2.131e-08, -1.191e-07, 1.0, 1.399e-07, 1.047e-07, 1.0, -4.926e-09, 1.191e-07, 1.0, 1.181e-07, -3.609e-08, 1.0, -1.193e-07, 6.747e-09, 1.0, -1.611e-07, 3.609e-08, 1.0, -4.926e-09, 1.191e-07, 1.0, -1.636e-07, -1.047e-07, 1.0, 4.163e-08, -1.526e-07, 1.0, -2.131e-08, -1.191e-07, 1.0, 1.969e-07, -6.747e-09, 1.0, 1.181e-07, -3.609e-08, 1.0, -2.131e-08, -1.191e-07, 1.0, 0.3062, -0.3062, 0.9014, 0.3062, -0.3062, 0.9014, 0.3062, -0.3062, 0.9014, -0.3062, -0.3062, 0.9014, -0.3062, -0.3062, 0.9014, -0.3062, -0.3062, 0.9014, -0.3062, 0.3062, 0.9014, -0.3062, 0.3062, 0.9014, -0.3062, 0.3062, 0.9014, 0.55, -0.2278, -0.8035, 0.55, -0.2278, -0.8035, 0.55, -0.2278, -0.8035, 0.2278, 0.55, -0.8035, 0.2278, 0.55, -0.8035, 0.2278, 0.55, -0.8035, -0.2278, 0.55, -0.8035, -0.2278, 0.55, -0.8035, -0.2278, 0.55, -0.8035, -0.55, -0.2278, -0.8035, -0.55, -0.2278, -0.8035, -0.55, -0.2278, -0.8035, 0.2279, -0.55, -0.8035, 0.2278, -0.55, -0.8035, 0.2278, -0.55, -0.8035, 0.55, 0.2278, -0.8035, 0.55, 0.2278, -0.8035, 0.55, 0.2278, -0.8035, -0.55, 0.2278, -0.8035, -0.55, 0.2278, -0.8035, -0.55, 0.2278, -0.8035, -0.2281, -0.5501, -0.8033, -0.2278, -0.55, -0.8035, -0.2278, -0.55, -0.8035, 9.188e-09, 0.0, 1.0, -9.188e-09, 0.0, 1.0, 6.563e-09, 0.0, 1.0, -9.188e-09, 0.0, 1.0, 0.0, 0.0, 1.0, -1.312e-08, 0.0, 1.0, 0.0, 0.0, 1.0, -1.158e-08, 0.0, 1.0, 0.0, 0.0, 1.0, -1.158e-08, 0.0, 1.0, 5.715e-09, 0.0, 1.0, 7.669e-10, 0.0, 1.0, 5.715e-09, 0.0, 1.0, 0.0, 0.0, 1.0, 1.312e-08, 0.0, 1.0, 0.0, 0.0, 1.0, 0.0, 0.0, 1.0, 0.0, 0.0, 1.0, 0.0, 0.0, 1.0, 0.0, 0.0, 1.0, 0.0, 0.0, 1.0, 0.0, 0.0, 1.0, 9.188e-09, 0.0, 1.0, 6.559e-09, 0.0, 1.0, 0.3827, -0.9239, 0.0, 0.3827, -0.9239, 0.0, 0.3827, -0.9239, 0.0, -0.9239, -0.3827, 0.0, -0.9239, -0.3827, 0.0, -0.9239, -0.3827, 0.0, 0.9239, -0.3827, 0.0, 0.9239, -0.3827, 0.0, 0.9239, -0.3827, 0.0, -0.3827, -0.9239, 0.0, -0.3827, -0.9239, 0.0, -0.3827, -0.9239, 0.0, 0.9239, 0.3827, 0.0, 0.9239, 0.3827, 0.0, 0.9239, 0.3827, 0.0, 0.3827, -0.9239, 0.0, 0.3827, -0.9239, 0.0, 0.3827, -0.9239, 0.0, 0.3827, 0.9239, 0.0, 0.3827, 0.9239, 0.0, 0.3827, 0.9239, 0.0, 0.9239, -0.3827, 0.0, 0.9239, -0.3827, 0.0, 0.9239, -0.3827, 0.0, -5.376e-08, 0.0, 1.0, 2.916e-08, 0.0, 1.0, -3.141e-08, 0.0, 1.0, 2.916e-08, 0.0, 1.0, 0.0, 0.0, 1.0, 4.257e-08, 0.0, 1.0, 0.0, 0.0, 1.0, 7.329e-08, 0.0, 1.0, 1.975e-08, 0.0, 1.0, 7.329e-08, 0.0, 1.0, 0.0, 0.0, 1.0, 8.514e-08, 0.0, 1.0, 0.0, 0.0, 1.0, -7.087e-08, 0.0, 1.0, 9.875e-09, 0.0, 1.0, -7.087e-08, 0.0, 1.0, -1.496e-08, 0.0, 1.0, -4e-08, 0.0, 1.0, -1.496e-08, 0.0, 1.0, 0.0, 0.0, 1.0, 0.0, 0.0, 1.0, 0.0, 0.0, 1.0, -5.376e-08, 0.0, 1.0, 0.0, 0.0, 1.0, -0.3827, -0.9239, 0.0, -0.3827, -0.9239, 0.0, -0.3827, -0.9239, 0.0, -0.9239, 0.3827, 0.0, -0.9239, 0.3827, 0.0, -0.9239, 0.3827, 0.0, -0.9239, -0.3827, 0.0, -0.9239, -0.3827, 0.0, -0.9239, -0.3827, 0.0, -0.3827, 0.9239, 0.0, -0.3827, 0.9239, 0.0, -0.3827, 0.9239, 0.0, 0.3827, 0.9239, 0.0, 0.3827, 0.9239, 0.0, 0.3827, 0.9239, 0.0, -0.9239, 0.3827, 0.0, -0.9239, 0.3827, 0.0, -0.9239, 0.3827, 0.0, 0.9239, 0.3827, 0.0, 0.9239, 0.3827, 0.0, 0.9239, 0.3827, 0.0, -0.3827, 0.9239, 0.0, -0.3827, 0.9239, 0.0, -0.3827, 0.9239, 0.0, -0.9239, -0.3827, 0.0, -0.9239, -0.3827, 0.0, -0.9239, -0.3827, 0.0, 0.3827, -0.9239, 0.0, 0.3827, -0.9239, 0.0, 0.3827, -0.9239, 0.0, 0.9239, 0.3827, 0.0, 0.9239, 0.3827, 0.0, 0.9239, 0.3827, 0.0, -0.9239, 0.3827, 0.0, -0.9239, 0.3827, 0.0, -0.9239, 0.3827, 0.0, -0.3827, -0.9239, 0.0, -0.3827, -0.9239, 0.0, -0.3827, -0.9239, 0.0, 0.9239, -0.3827, 0.0, 0.9239, -0.3827, 0.0, 0.9239, -0.3827, 0.0, 0.3827, 0.9239, 0.0, 0.3827, 0.9239, 0.0, 0.3827, 0.9239, 0.0, -0.3827, 0.9239, 0.0, -0.3827, 0.9239, 0.0, -0.3827, 0.9239, 0.0, -0.341, 0.8231, -0.4541, -0.341, 0.8231, -0.4541, -0.341, 0.8231, -0.4541, -0.8231, -0.341, -0.4541, -0.8231, -0.341, -0.4541, -0.8231, -0.341, -0.4541, 0.341, -0.8231, -0.4541, 0.341, -0.8231, -0.4541, 0.341, -0.8231, -0.4541, 0.8231, 0.341, -0.4541, 0.8231, 0.341, -0.4541, 0.8231, 0.341, -0.4541, -0.8231, 0.341, -0.4541, -0.8231, 0.341, -0.4541, -0.8231, 0.341, -0.4541, -0.341, -0.8231, -0.4541, -0.341, -0.8231, -0.4541, -0.341, -0.8231, -0.4541, 0.8231, -0.341, -0.4541, 0.8231, -0.341, -0.4541, 0.8231, -0.341, -0.4541, 0.341, 0.8231, -0.4541, 0.341, 0.8231, -0.4541, 0.341, 0.8231, -0.4541, 0.7808, -0.3234, 0.5345, 0.7808, -0.3234, 0.5345, 0.7808, -0.3234, 0.5345, 0.3234, 0.7808, 0.5345, 0.3234, 0.7808, 0.5345, 0.3234, 0.7808, 0.5345, -0.3234, 0.7808, 0.5345, -0.3234, 0.7808, 0.5345, -0.3234, 0.7808, 0.5345, -0.7808, -0.3234, 0.5345, -0.7808, -0.3234, 0.5345, -0.7808, -0.3234, 0.5345, 0.3234, -0.7808, 0.5345, 0.3234, -0.7808, 0.5345, 0.3234, -0.7808, 0.5345, 0.7808, 0.3234, 0.5345, 0.7808, 0.3234, 0.5345, 0.7808, 0.3234, 0.5345, -0.7808, 0.3234, 0.5345, -0.7808, 0.3234, 0.5345, -0.7808, 0.3234, 0.5345, -0.3234, -0.7808, 0.5345, -0.3234, -0.7808, 0.5345, -0.3234, -0.7808, 0.5345, -1.193e-07, 6.747e-09, 1.0, -1.636e-07, -1.047e-07, 1.0, -1.611e-07, 3.609e-08, 1.0, 1.969e-07, -6.747e-09, 1.0, 1.399e-07, 1.047e-07, 1.0, 1.181e-07, -3.609e-08, 1.0, -7.202e-08, 8.849e-08, 1.0, -1.193e-07, 6.747e-09, 1.0, -4.926e-09, 1.191e-07, 1.0, 1.643e-07, -8.849e-08, 1.0, 1.969e-07, -6.747e-09, 1.0, -2.131e-08, -1.191e-07, 1.0, 0.55, -0.2278, -0.8035, 0.55, -0.2278, -0.8035, 0.55, -0.2278, -0.8035, 0.2278, 0.55, -0.8035, 0.2278, 0.55, -0.8035, 0.2278, 0.55, -0.8035, -0.2278, 0.55, -0.8035, -0.2278, 0.55, -0.8035, -0.2278, 0.55, -0.8035, -0.55, -0.2278, -0.8035, -0.55, -0.2278, -0.8035, -0.55, -0.2278, -0.8035, 0.2278, -0.55, -0.8035, 0.2279, -0.55, -0.8035, 0.2278, -0.55, -0.8035, 0.55, 0.2278, -0.8035, 0.55, 0.2278, -0.8035, 0.55, 0.2278, -0.8035, -0.55, 0.2278, -0.8035, -0.55, 0.2278, -0.8035, -0.55, 0.2278, -0.8035, -0.2279, -0.55, -0.8035, -0.2281, -0.5501, -0.8033, -0.2278, -0.55, -0.8035])] * 3)])
me_mesh_002 = bpy.data.meshes.new('Mesh.002')
me_mesh_002.from_pydata([(-6.434e-09, 0.004492, -1.948), (0.001873, 0.3082, 2.235), (0.05196, -0.02551, -1.948), (0.04665, 0.2901, 2.253), (0.05196, -0.08551, -1.948), (0.04695, 0.2532, 2.288), (-1.168e-08, -0.1155, -1.948), (0.002475, 0.2344, 2.307), (-0.05196, -0.08551, -1.948), (-0.0423, 0.2526, 2.289), (-0.05196, -0.02551, -1.948), (-0.0426, 0.2895, 2.253), (-6.656e-09, 0.007034, 1.99), (0.05196, -0.02275, 1.993), (0.05196, -0.08232, 2.001), (-1.198e-08, -0.1121, 2.004), (-0.05196, -0.08232, 2.001), (-0.05196, -0.02275, 1.993), (-6.434e-09, 0.004492, 1.712), (0.05196, -0.02551, 1.712), (0.05196, -0.08551, 1.712), (-1.168e-08, -0.1155, 1.712), (-0.05196, -0.08551, 1.712), (-0.05196, -0.02551, 1.712), (-6.434e-09, 0.004492, 1.412), (0.05196, -0.02551, 1.412), (0.05196, -0.08551, 1.412), (-1.168e-08, -0.1155, 1.412), (-0.05196, -0.08551, 1.412), (-0.05196, -0.02551, 1.412), (-6.434e-09, 0.004492, 1.112), (0.05196, -0.02551, 1.112), (0.05196, -0.08551, 1.112), (-1.168e-08, -0.1155, 1.112), (-0.05196, -0.08551, 1.112), (-0.05196, -0.02551, 1.112), (-6.434e-09, 0.004492, 0.8119), (0.05196, -0.02551, 0.8119), (0.05196, -0.08551, 0.8119), (-1.168e-08, -0.1155, 0.8119), (-0.05196, -0.08551, 0.8119), (-0.05196, -0.02551, 0.8119), (-6.434e-09, 0.004492, 0.5119), (0.05196, -0.02551, 0.5119), (0.05196, -0.08551, 0.5119), (-1.168e-08, -0.1155, 0.5119), (-0.05196, -0.08551, 0.5119), (-0.05196, -0.02551, 0.5119), (-6.434e-09, 0.004492, 0.2119), (0.05196, -0.02551, 0.2119), (0.05196, -0.08551, 0.2119), (-1.168e-08, -0.1155, 0.2119), (-0.05196, -0.08551, 0.2119), (-0.05196, -0.02551, 0.2119), (-6.434e-09, 0.004492, -0.08811), (0.05196, -0.02551, -0.08811), (0.05196, -0.08551, -0.08811), (-1.168e-08, -0.1155, -0.08811), (-0.05196, -0.08551, -0.08811), (-0.05196, -0.02551, -0.08811), (-6.434e-09, 0.004492, -0.3881), (0.05196, -0.02551, -0.3881), (0.05196, -0.08551, -0.3881), (-1.168e-08, -0.1155, -0.3881), (-0.05196, -0.08551, -0.3881), (-0.05196, -0.02551, -0.3881), (-6.434e-09, 0.004492, -0.6881), (0.05196, -0.02551, -0.6881), (0.05196, -0.08551, -0.6881), (-1.168e-08, -0.1155, -0.6881), (-0.05196, -0.08551, -0.6881), (-0.05196, -0.02551, -0.6881), (-6.434e-09, 0.004492, -0.9881), (0.05196, -0.02551, -0.9881), (0.05196, -0.08551, -0.9881), (-1.168e-08, -0.1155, -0.9881), (-0.05196, -0.08551, -0.9881), (-0.05196, -0.02551, -0.9881), (-6.434e-09, 0.004492, -1.288), (0.05196, -0.02551, -1.288), (0.05196, -0.08551, -1.288), (-1.168e-08, -0.1155, -1.288), (-0.05196, -0.08551, -1.288), (-0.05196, -0.02551, -1.288), (-6.434e-09, 0.004492, -1.588), (0.05196, -0.02551, -1.588), (0.05196, -0.08551, -1.588), (-1.168e-08, -0.1155, -1.588), (-0.05196, -0.08551, -1.588), (-0.05196, -0.02551, -1.588), (-6.434e-09, 0.004492, -1.888), (0.05196, -0.02551, -1.888), (0.05196, -0.08551, -1.888), (-1.168e-08, -0.1155, -1.888), (-0.05196, -0.08551, -1.888), (-0.05196, -0.02551, -1.888), (-6.751e-09, 0.001937, 1.999), (0.04443, -0.02353, 2.002), (0.04443, -0.07446, 2.009), (-1.13e-08, -0.09993, 2.012), (-0.04443, -0.07446, 2.009), (-0.04443, -0.02353, 2.002), (-6.434e-09, 0.004492, -1.888), (0.05196, -0.02551, -1.888), (0.05196, -0.08551, -1.888), (-1.168e-08, -0.1155, -1.888), (-0.05196, -0.08551, -1.888), (-0.05196, -0.02551, -1.888), (-6.434e-09, 0.004492, 1.712), (0.05196, -0.02551, 1.712), (0.05196, -0.08551, 1.712), (-1.168e-08, -0.1155, 1.712), (-0.05196, -0.08551, 1.712), (-0.05196, -0.02551, 1.712), (-6.434e-09, 0.004492, 1.412), (0.05196, -0.02551, 1.412), (0.05196, -0.08551, 1.412), (-1.168e-08, -0.1155, 1.412), (-0.05196, -0.08551, 1.412), (-0.05196, -0.02551, 1.412), (-6.434e-09, 0.004492, 1.112), (0.05196, -0.02551, 1.112), (0.05196, -0.08551, 1.112), (-1.168e-08, -0.1155, 1.112), (-0.05196, -0.08551, 1.112), (-0.05196, -0.02551, 1.112), (-6.434e-09, 0.004492, 0.8119), (0.05196, -0.02551, 0.8119), (0.05196, -0.08551, 0.8119), (-1.168e-08, -0.1155, 0.8119), (-0.05196, -0.08551, 0.8119), (-0.05196, -0.02551, 0.8119), (-6.434e-09, 0.004492, 0.5119), (0.05196, -0.02551, 0.5119), (0.05196, -0.08551, 0.5119), (-1.168e-08, -0.1155, 0.5119), (-0.05196, -0.08551, 0.5119), (-0.05196, -0.02551, 0.5119), (-6.434e-09, 0.004492, 0.2119), (0.05196, -0.02551, 0.2119), (0.05196, -0.08551, 0.2119), (-1.168e-08, -0.1155, 0.2119), (-0.05196, -0.08551, 0.2119), (-0.05196, -0.02551, 0.2119), (-6.434e-09, 0.004492, -0.08811), (0.05196, -0.02551, -0.08811), (0.05196, -0.08551, -0.08811), (-1.168e-08, -0.1155, -0.08811), (-0.05196, -0.08551, -0.08811), (-0.05196, -0.02551, -0.08811), (-6.434e-09, 0.004492, -0.3881), (0.05196, -0.02551, -0.3881), (0.05196, -0.08551, -0.3881), (-1.168e-08, -0.1155, -0.3881), (-0.05196, -0.08551, -0.3881), (-0.05196, -0.02551, -0.3881), (-6.434e-09, 0.004492, -0.6881), (0.05196, -0.02551, -0.6881), (0.05196, -0.08551, -0.6881), (-1.168e-08, -0.1155, -0.6881), (-0.05196, -0.08551, -0.6881), (-0.05196, -0.02551, -0.6881), (-6.434e-09, 0.004492, -0.9881), (0.05196, -0.02551, -0.9881), (0.05196, -0.08551, -0.9881), (-1.168e-08, -0.1155, -0.9881), (-0.05196, -0.08551, -0.9881), (-0.05196, -0.02551, -0.9881), (-6.434e-09, 0.004492, -1.288), (0.05196, -0.02551, -1.288), (0.05196, -0.08551, -1.288), (-1.168e-08, -0.1155, -1.288), (-0.05196, -0.08551, -1.288), (-0.05196, -0.02551, -1.288), (-6.434e-09, 0.004492, -1.588), (0.05196, -0.02551, -1.588), (0.05196, -0.08551, -1.588), (-1.168e-08, -0.1155, -1.588), (-0.05196, -0.08551, -1.588), (-0.05196, -0.02551, -1.588), (0.000167, 0.01758, 2.006), (0.04909, -0.01438, 2.01), (0.04919, -0.07229, 2.02), (0.0001363, -0.1038, 2.023), (-0.04889, -0.07234, 2.02), (-0.04879, -0.01444, 2.01), (-6.413e-09, -0.001893, 1.99), (0.04448, -0.02757, 1.99), (0.04448, -0.07893, 1.99), (-1.09e-08, -0.1046, 1.99), (-0.04448, -0.07893, 1.99), (-0.04448, -0.02757, 1.99), (-6.309e-09, 0.003056, 1.982), (0.05196, -0.02694, 1.982), (0.05196, -0.08694, 1.982), (-1.155e-08, -0.1169, 1.982), (-0.05196, -0.08694, 1.982), (-0.05196, -0.02694, 1.982), (-0.0004212, 0.02121, 2.008), (0.03871, -0.003239, 2.019), (0.0389, -0.04739, 2.041), (-0.0004403, -0.07144, 2.052), (-0.03976, -0.04747, 2.041), (-0.03958, -0.003336, 2.019)], [], [(1, 3, 199), (103, 104, 4), (5, 7, 201), (105, 106, 8), (172, 171, 81), (179, 174, 84), (168, 173, 83), (9, 11, 203), (107, 102, 0), (0, 8, 10), (0, 2, 4), (6, 8, 0), (187, 186, 12), (181, 182, 98), (189, 188, 14), (183, 184, 100), (191, 190, 16), (185, 180, 96), (193, 194, 20), (195, 196, 22), (197, 192, 18), (115, 114, 108), (117, 116, 110), (119, 118, 112), (109, 110, 116), (111, 112, 118), (113, 108, 114), (31, 30, 24), (33, 32, 26), (35, 34, 28), (25, 26, 32), (27, 28, 34), (29, 24, 30), (127, 126, 120), (129, 128, 122), (131, 130, 124), (121, 122, 128), (123, 124, 130), (125, 120, 126), (43, 42, 36), (45, 44, 38), (47, 46, 40), (37, 38, 44), (39, 40, 46), (41, 36, 42), (139, 138, 132), (141, 140, 134), (143, 142, 136), (133, 134, 140), (135, 136, 142), (137, 132, 138), (55, 54, 48), (57, 56, 50), (59, 58, 52), (49, 50, 56), (51, 52, 58), (53, 48, 54), (151, 150, 144), (153, 152, 146), (155, 154, 148), (145, 146, 152), (147, 148, 154), (149, 144, 150), (67, 66, 60), (69, 68, 62), (71, 70, 64), (61, 62, 68), (63, 64, 70), (65, 60, 66), (163, 162, 156), (165, 164, 158), (167, 166, 160), (157, 158, 164), (159, 160, 166), (161, 156, 162), (79, 78, 72), (81, 80, 74), (83, 82, 76), (73, 74, 80), (75, 76, 82), (77, 72, 78), (175, 174, 168), (177, 176, 170), (179, 178, 172), (169, 170, 176), (171, 172, 178), (173, 168, 174), (91, 90, 84), (93, 92, 86), (95, 94, 88), (85, 86, 92), (87, 88, 94), (89, 84, 90), (2, 0, 102), (6, 4, 104), (10, 8, 106), (96, 97, 13), (98, 99, 15), (100, 101, 17), (97, 98, 14), (99, 100, 16), (101, 96, 12), (104, 103, 91), (106, 105, 93), (102, 107, 95), (103, 102, 90), (105, 104, 92), (107, 106, 94), (109, 108, 18), (114, 115, 25), (111, 110, 20), (116, 117, 27), (113, 112, 22), (118, 119, 29), (115, 116, 26), (110, 109, 19), (117, 118, 28), (112, 111, 21), (119, 114, 24), (108, 113, 23), (121, 120, 30), (126, 127, 37), (123, 122, 32), (128, 129, 39), (125, 124, 34), (130, 131, 41), (127, 128, 38), (122, 121, 31), (129, 130, 40), (124, 123, 33), (131, 126, 36), (120, 125, 35), (133, 132, 42), (138, 139, 49), (135, 134, 44), (140, 141, 51), (137, 136, 46), (142, 143, 53), (139, 140, 50), (134, 133, 43), (141, 142, 52), (136, 135, 45), (143, 138, 48), (132, 137, 47), (145, 144, 54), (150, 151, 61), (147, 146, 56), (152, 153, 63), (149, 148, 58), (154, 155, 65), (151, 152, 62), (146, 145, 55), (153, 154, 64), (148, 147, 57), (155, 150, 60), (144, 149, 59), (157, 156, 66), (162, 163, 73), (159, 158, 68), (164, 165, 75), (161, 160, 70), (166, 167, 77), (163, 164, 74), (158, 157, 67), (165, 166, 76), (160, 159, 69), (167, 162, 72), (156, 161, 71), (169, 168, 78), (174, 175, 85), (171, 170, 80), (176, 177, 87), (173, 172, 82), (178, 179, 89), (175, 176, 86), (170, 169, 79), (177, 178, 88), (97, 96, 180), (99, 98, 182), (101, 100, 184), (199, 200, 182), (201, 202, 184), (203, 198, 180), (193, 192, 186), (195, 194, 188), (197, 196, 190), (13, 14, 188), (15, 16, 190), (17, 12, 186), (187, 188, 194), (189, 190, 196), (191, 186, 192), (19, 18, 192), (21, 20, 194), (23, 22, 196), (181, 180, 198), (183, 182, 200), (185, 184, 202), (3, 5, 200), (7, 9, 202), (11, 1, 198), (198, 1, 199), (2, 103, 4), (200, 5, 201), (6, 105, 8), (82, 172, 81), (89, 179, 84), (78, 168, 83), (202, 9, 203), (10, 107, 0), (4, 6, 0), (13, 187, 12), (97, 181, 98), (15, 189, 14), (99, 183, 100), (17, 191, 16), (101, 185, 96), (19, 193, 20), (21, 195, 22), (23, 197, 18), (109, 115, 108), (111, 117, 110), (113, 119, 112), (115, 109, 116), (117, 111, 118), (119, 113, 114), (25, 31, 24), (27, 33, 26), (29, 35, 28), (31, 25, 32), (33, 27, 34), (35, 29, 30), (121, 127, 120), (123, 129, 122), (125, 131, 124), (127, 121, 128), (129, 123, 130), (131, 125, 126), (37, 43, 36), (39, 45, 38), (41, 47, 40), (43, 37, 44), (45, 39, 46), (47, 41, 42), (133, 139, 132), (135, 141, 134), (137, 143, 136), (139, 133, 140), (141, 135, 142), (143, 137, 138), (49, 55, 48), (51, 57, 50), (53, 59, 52), (55, 49, 56), (57, 51, 58), (59, 53, 54), (145, 151, 144), (147, 153, 146), (149, 155, 148), (151, 145, 152), (153, 147, 154), (155, 149, 150), (61, 67, 60), (63, 69, 62), (65, 71, 64), (67, 61, 68), (69, 63, 70), (71, 65, 66), (157, 163, 156), (159, 165, 158), (161, 167, 160), (163, 157, 164), (165, 159, 166), (167, 161, 162), (73, 79, 72), (75, 81, 74), (77, 83, 76), (79, 73, 80), (81, 75, 82), (83, 77, 78), (169, 175, 168), (171, 177, 170), (173, 179, 172), (175, 169, 176), (177, 171, 178), (179, 173, 174), (85, 91, 84), (87, 93, 86), (89, 95, 88), (91, 85, 92), (93, 87, 94), (95, 89, 90), (103, 2, 102), (105, 6, 104), (107, 10, 106), (12, 96, 13), (14, 98, 15), (16, 100, 17), (13, 97, 14), (15, 99, 16), (17, 101, 12), (92, 104, 91), (94, 106, 93), (90, 102, 95), (91, 103, 90), (93, 105, 92), (95, 107, 94), (19, 109, 18), (24, 114, 25), (21, 111, 20), (26, 116, 27), (23, 113, 22), (28, 118, 29), (25, 115, 26), (20, 110, 19), (27, 117, 28), (22, 112, 21), (29, 119, 24), (18, 108, 23), (31, 121, 30), (36, 126, 37), (33, 123, 32), (38, 128, 39), (35, 125, 34), (40, 130, 41), (37, 127, 38), (32, 122, 31), (39, 129, 40), (34, 124, 33), (41, 131, 36), (30, 120, 35), (43, 133, 42), (48, 138, 49), (45, 135, 44), (50, 140, 51), (47, 137, 46), (52, 142, 53), (49, 139, 50), (44, 134, 43), (51, 141, 52), (46, 136, 45), (53, 143, 48), (42, 132, 47), (55, 145, 54), (60, 150, 61), (57, 147, 56), (62, 152, 63), (59, 149, 58), (64, 154, 65), (61, 151, 62), (56, 146, 55), (63, 153, 64), (58, 148, 57), (65, 155, 60), (54, 144, 59), (67, 157, 66), (72, 162, 73), (69, 159, 68), (74, 164, 75), (71, 161, 70), (76, 166, 77), (73, 163, 74), (68, 158, 67), (75, 165, 76), (70, 160, 69), (77, 167, 72), (66, 156, 71), (79, 169, 78), (84, 174, 85), (81, 171, 80), (86, 176, 87), (83, 173, 82), (88, 178, 89), (85, 175, 86), (80, 170, 79), (87, 177, 88), (181, 97, 180), (183, 99, 182), (185, 101, 184), (181, 199, 182), (183, 201, 184), (185, 203, 180), (187, 193, 186), (189, 195, 188), (191, 197, 190), (187, 13, 188), (189, 15, 190), (191, 17, 186), (193, 187, 194), (195, 189, 196), (197, 191, 192), (193, 19, 192), (195, 21, 194), (197, 23, 196), (199, 181, 198), (201, 183, 200), (203, 185, 202), (199, 3, 200), (201, 7, 202), (203, 11, 198)])
me_mesh_002.polygons.foreach_set('use_smooth', [True] * 400)
_uv = me_mesh_002.uv_layers.new(name='UVW')
_uv.uv.foreach_set('vector', [0.7501, 0.5436, 0.7533, 0.5408, 0.7531, 0.4995, 0.2456, 0.4957, 0.2456, 0.4856, 0.2458, 0.486, 0.7533, 0.5351, 0.7502, 0.5322, 0.75, 0.4889, 0.25, 0.4806, 0.2544, 0.4856, 0.2542, 0.486, 0.2564, 0.4789, 0.25, 0.4715, 0.25, 0.4715, 0.2552, 0.4949, 0.25, 0.5009, 0.25, 0.5009, 0.25, 0.5011, 0.2564, 0.4937, 0.2564, 0.4937, 0.7471, 0.535, 0.747, 0.5407, 0.7469, 0.4995, 0.2544, 0.4957, 0.25, 0.5008, 0.25, 0.5007, 0.25, 0.5007, 0.2542, 0.486, 0.2542, 0.4958, 0.25, 0.5007, 0.2458, 0.4958, 0.2458, 0.486, 0.25, 0.4812, 0.2542, 0.486, 0.25, 0.5007, 0.7536, 0.4956, 0.75, 0.4997, 0.75, 0.5011, 0.7539, 0.4977, 0.7539, 0.4886, 0.7535, 0.4882, 0.75, 0.4833, 0.7536, 0.4874, 0.7541, 0.4869, 0.75, 0.4837, 0.7461, 0.4886, 0.7465, 0.4882, 0.7464, 0.4956, 0.7464, 0.4874, 0.7459, 0.4869, 0.7461, 0.4977, 0.75, 0.5028, 0.75, 0.5003, 0.7542, 0.4957, 0.7542, 0.486, 0.7548, 0.4841, 0.75, 0.4812, 0.7458, 0.486, 0.7452, 0.4841, 0.7458, 0.4957, 0.75, 0.5005, 0.75, 0.5008, 0.7559, 0.4943, 0.75, 0.501, 0.75, 0.5008, 0.75, 0.474, 0.7559, 0.4808, 0.7548, 0.4841, 0.7441, 0.4943, 0.7441, 0.4808, 0.7452, 0.4841, 0.7548, 0.4953, 0.7548, 0.4841, 0.7559, 0.4808, 0.75, 0.4786, 0.7452, 0.4841, 0.7441, 0.4808, 0.7452, 0.4953, 0.75, 0.5008, 0.75, 0.501, 0.7574, 0.4927, 0.75, 0.5013, 0.75, 0.501, 0.75, 0.4671, 0.7574, 0.4756, 0.7559, 0.4808, 0.7426, 0.4927, 0.7426, 0.4756, 0.7441, 0.4808, 0.7559, 0.4943, 0.7559, 0.4808, 0.7574, 0.4756, 0.75, 0.474, 0.7441, 0.4808, 0.7426, 0.4756, 0.7441, 0.4943, 0.75, 0.501, 0.75, 0.5013, 0.7602, 0.49, 0.75, 0.5018, 0.75, 0.5013, 0.75, 0.455, 0.7602, 0.4667, 0.7574, 0.4756, 0.7398, 0.49, 0.7398, 0.4667, 0.7426, 0.4756, 0.7574, 0.4927, 0.7574, 0.4756, 0.7602, 0.4667, 0.75, 0.4671, 0.7426, 0.4756, 0.7398, 0.4667, 0.7426, 0.4927, 0.75, 0.5013, 0.75, 0.5018, 0.7661, 0.4842, 0.75, 0.5028, 0.75, 0.5018, 0.75, 0.4294, 0.7661, 0.4476, 0.7602, 0.4667, 0.7339, 0.4842, 0.7339, 0.4476, 0.7398, 0.4667, 0.7602, 0.49, 0.7602, 0.4667, 0.7661, 0.4476, 0.75, 0.455, 0.7398, 0.4667, 0.7339, 0.4476, 0.7398, 0.49, 0.75, 0.5018, 0.75, 0.5028, 0.7883, 0.463, 0.75, 0.5067, 0.75, 0.5028, 0.75, 0.3411, 0.7883, 0.3811, 0.7661, 0.4476, 0.7117, 0.463, 0.7117, 0.3811, 0.7339, 0.4476, 0.7661, 0.4842, 0.7661, 0.4476, 0.7883, 0.3811, 0.75, 0.4294, 0.7339, 0.4476, 0.7117, 0.3811, 0.7339, 0.4842, 0.75, 0.5028, 0.75, 0.5067, 1.165, 0.4222, 1.165, 1.0, 0.75, 0.5067, 1.165, 0.0, 1.165, 0.2784, 0.7883, 0.3811, 0.3348, 0.4222, 0.3348, 0.2784, 0.7117, 0.3811, 0.7883, 0.463, 0.7883, 0.3811, 1.165, 0.2784, 0.75, 0.3411, 0.7117, 0.3811, 0.3348, 0.2784, 0.7117, 0.463, 0.75, 0.5067, 0.7117, 1.0, 0.2288, 0.4793, 0.25, 0.5037, 0.2288, 1.0, 0.25, 0.4079, 0.2288, 0.4316, 0.1652, 0.2784, 0.2712, 0.4793, 0.2712, 0.4316, 0.3348, 0.2784, 0.1652, 0.4222, 0.1652, 0.2784, 0.2288, 0.4316, 0.3348, 0.0, 0.3348, 0.2784, 0.2712, 0.4316, 0.3348, 0.4222, 0.3348, 1.0, 0.25, 0.5037, 0.238, 0.4882, 0.25, 0.5021, 0.25, 0.5037, 0.25, 0.4471, 0.238, 0.4608, 0.2288, 0.4316, 0.262, 0.4882, 0.262, 0.4608, 0.2712, 0.4316, 0.2288, 0.4793, 0.2288, 0.4316, 0.238, 0.4608, 0.25, 0.4079, 0.2712, 0.4316, 0.262, 0.4608, 0.2712, 0.4793, 0.25, 0.5037, 0.25, 0.5021, 0.2416, 0.4918, 0.25, 0.5014, 0.25, 0.5021, 0.25, 0.463, 0.2416, 0.4726, 0.238, 0.4608, 0.2584, 0.4918, 0.2584, 0.4726, 0.262, 0.4608, 0.238, 0.4882, 0.238, 0.4608, 0.2416, 0.4726, 0.25, 0.4471, 0.262, 0.4608, 0.2584, 0.4726, 0.262, 0.4882, 0.25, 0.5021, 0.25, 0.5014, 0.2436, 0.4937, 0.25, 0.5011, 0.25, 0.5014, 0.25, 0.4715, 0.2436, 0.4789, 0.2416, 0.4726, 0.2564, 0.4937, 0.2564, 0.4789, 0.2584, 0.4726, 0.2416, 0.4918, 0.2416, 0.4726, 0.2436, 0.4789, 0.25, 0.463, 0.2584, 0.4726, 0.2564, 0.4789, 0.2584, 0.4918, 0.25, 0.5014, 0.25, 0.5011, 0.2448, 0.4949, 0.25, 0.5009, 0.25, 0.5011, 0.25, 0.4769, 0.2448, 0.4829, 0.2436, 0.4789, 0.2552, 0.4949, 0.2552, 0.4829, 0.2564, 0.4789, 0.2436, 0.4937, 0.2436, 0.4789, 0.2448, 0.4829, 0.25, 0.4715, 0.2564, 0.4789, 0.2552, 0.4829, 0.2564, 0.4937, 0.25, 0.5011, 0.25, 0.5009, 0.2456, 0.4957, 0.25, 0.5008, 0.25, 0.5009, 0.25, 0.4806, 0.2456, 0.4856, 0.2448, 0.4829, 0.2544, 0.4957, 0.2544, 0.4856, 0.2552, 0.4829, 0.2448, 0.4949, 0.2448, 0.4829, 0.2456, 0.4856, 0.25, 0.4769, 0.2552, 0.4829, 0.2544, 0.4856, 0.2552, 0.4949, 0.25, 0.5009, 0.25, 0.5008, 0.2458, 0.4958, 0.25, 0.5007, 0.25, 0.5008, 0.25, 0.4812, 0.2458, 0.486, 0.2456, 0.4856, 0.2542, 0.4958, 0.2542, 0.486, 0.2544, 0.4856, 0.75, 0.5003, 0.7535, 0.4963, 0.7541, 0.4964, 0.7535, 0.4882, 0.75, 0.4842, 0.75, 0.4822, 0.7465, 0.4882, 0.7465, 0.4963, 0.7459, 0.4964, 0.7535, 0.4963, 0.7535, 0.4882, 0.7541, 0.4869, 0.75, 0.4842, 0.7465, 0.4882, 0.7459, 0.4869, 0.7465, 0.4963, 0.75, 0.5003, 0.75, 0.5011, 0.2456, 0.4856, 0.2456, 0.4957, 0.2456, 0.4957, 0.2544, 0.4856, 0.25, 0.4806, 0.25, 0.4806, 0.25, 0.5008, 0.2544, 0.4957, 0.2544, 0.4957, 0.2456, 0.4957, 0.25, 0.5008, 0.25, 0.5008, 0.25, 0.4806, 0.2456, 0.4856, 0.2456, 0.4856, 0.2544, 0.4957, 0.2544, 0.4856, 0.2544, 0.4856, 0.7548, 0.4953, 0.75, 0.5008, 0.75, 0.5008, 0.75, 0.501, 0.7559, 0.4943, 0.7559, 0.4943, 0.75, 0.4786, 0.7548, 0.4841, 0.7548, 0.4841, 0.7559, 0.4808, 0.75, 0.474, 0.75, 0.474, 0.7452, 0.4953, 0.7452, 0.4841, 0.7452, 0.4841, 0.7441, 0.4808, 0.7441, 0.4943, 0.7441, 0.4943, 0.7559, 0.4943, 0.7559, 0.4808, 0.7559, 0.4808, 0.7548, 0.4841, 0.7548, 0.4953, 0.7548, 0.4953, 0.75, 0.474, 0.7441, 0.4808, 0.7441, 0.4808, 0.7452, 0.4841, 0.75, 0.4786, 0.75, 0.4786, 0.7441, 0.4943, 0.75, 0.501, 0.75, 0.501, 0.75, 0.5008, 0.7452, 0.4953, 0.7452, 0.4953, 0.7574, 0.4927, 0.75, 0.5013, 0.75, 0.5013, 0.75, 0.5018, 0.7602, 0.49, 0.7602, 0.49, 0.75, 0.4671, 0.7574, 0.4756, 0.7574, 0.4756, 0.7602, 0.4667, 0.75, 0.455, 0.75, 0.455, 0.7426, 0.4927, 0.7426, 0.4756, 0.7426, 0.4756, 0.7398, 0.4667, 0.7398, 0.49, 0.7398, 0.49, 0.7602, 0.49, 0.7602, 0.4667, 0.7602, 0.4667, 0.7574, 0.4756, 0.7574, 0.4927, 0.7574, 0.4927, 0.75, 0.455, 0.7398, 0.4667, 0.7398, 0.4667, 0.7426, 0.4756, 0.75, 0.4671, 0.75, 0.4671, 0.7398, 0.49, 0.75, 0.5018, 0.75, 0.5018, 0.75, 0.5013, 0.7426, 0.4927, 0.7426, 0.4927, 0.7661, 0.4842, 0.75, 0.5028, 0.75, 0.5028, 0.75, 0.5067, 0.7883, 0.463, 0.7883, 0.463, 0.75, 0.4294, 0.7661, 0.4476, 0.7661, 0.4476, 0.7883, 0.3811, 0.75, 0.3411, 0.75, 0.3411, 0.7339, 0.4842, 0.7339, 0.4476, 0.7339, 0.4476, 0.7117, 0.3811, 0.7117, 0.463, 0.7117, 0.463, 0.7883, 0.463, 0.7883, 0.3811, 0.7883, 0.3811, 0.7661, 0.4476, 0.7661, 0.4842, 0.7661, 0.4842, 0.75, 0.3411, 0.7117, 0.3811, 0.7117, 0.3811, 0.7339, 0.4476, 0.75, 0.4294, 0.75, 0.4294, 0.7117, 0.463, 0.75, 0.5067, 0.75, 0.5067, 0.75, 0.5028, 0.7339, 0.4842, 0.7339, 0.4842, 0.1652, 0.4222, 0.1652, 1.0, 0.1652, 1.0, 0.25, 0.5037, 0.2288, 0.4793, 0.2288, 0.4793, 0.1652, 0.0, 0.1652, 0.2784, 0.1652, 0.2784, 0.2288, 0.4316, 0.25, 0.4079, 0.25, 0.4079, 0.3348, 0.4222, 0.3348, 0.2784, 0.3348, 0.2784, 0.2712, 0.4316, 0.2712, 0.4793, 0.2712, 0.4793, 0.2288, 0.4793, 0.2288, 0.4316, 0.2288, 0.4316, 0.1652, 0.2784, 0.1652, 0.4222, 0.1652, 0.4222, 0.25, 0.4079, 0.2712, 0.4316, 0.2712, 0.4316, 0.3348, 0.2784, 0.3348, 0.0, 0.3348, 0.0, 0.2712, 0.4793, 0.25, 0.5037, 0.25, 0.5037, 0.3348, 1.0, 0.3348, 0.4222, 0.3348, 0.4222, 0.238, 0.4882, 0.25, 0.5021, 0.25, 0.5021, 0.25, 0.5014, 0.2416, 0.4918, 0.2416, 0.4918, 0.25, 0.4471, 0.238, 0.4608, 0.238, 0.4608, 0.2416, 0.4726, 0.25, 0.463, 0.25, 0.463, 0.262, 0.4882, 0.262, 0.4608, 0.262, 0.4608, 0.2584, 0.4726, 0.2584, 0.4918, 0.2584, 0.4918, 0.2416, 0.4918, 0.2416, 0.4726, 0.2416, 0.4726, 0.238, 0.4608, 0.238, 0.4882, 0.238, 0.4882, 0.25, 0.463, 0.2584, 0.4726, 0.2584, 0.4726, 0.262, 0.4608, 0.25, 0.4471, 0.25, 0.4471, 0.2584, 0.4918, 0.25, 0.5014, 0.25, 0.5014, 0.25, 0.5021, 0.262, 0.4882, 0.262, 0.4882, 0.2436, 0.4937, 0.25, 0.5011, 0.25, 0.5011, 0.25, 0.5009, 0.2448, 0.4949, 0.2448, 0.4949, 0.25, 0.4715, 0.2436, 0.4789, 0.2436, 0.4789, 0.2448, 0.4829, 0.25, 0.4769, 0.25, 0.4769, 0.2564, 0.4937, 0.2564, 0.4789, 0.2564, 0.4789, 0.2552, 0.4829, 0.2552, 0.4949, 0.2552, 0.4949, 0.2448, 0.4949, 0.2448, 0.4829, 0.2448, 0.4829, 0.2436, 0.4789, 0.2436, 0.4937, 0.2436, 0.4937, 0.25, 0.4769, 0.2552, 0.4829, 0.2552, 0.4829, 0.7535, 0.4963, 0.75, 0.5003, 0.75, 0.5028, 0.75, 0.4842, 0.7535, 0.4882, 0.7539, 0.4886, 0.7465, 0.4963, 0.7465, 0.4882, 0.7461, 0.4886, 0.7531, 0.4995, 0.753, 0.4926, 0.7539, 0.4886, 0.75, 0.4889, 0.7469, 0.4926, 0.7461, 0.4886, 0.7469, 0.4995, 0.75, 0.5034, 0.75, 0.5028, 0.7542, 0.4957, 0.75, 0.5005, 0.75, 0.4997, 0.75, 0.4812, 0.7542, 0.486, 0.7536, 0.4874, 0.7458, 0.4957, 0.7458, 0.486, 0.7464, 0.4874, 0.7541, 0.4964, 0.7541, 0.4869, 0.7536, 0.4874, 0.75, 0.4822, 0.7459, 0.4869, 0.7464, 0.4874, 0.7459, 0.4964, 0.75, 0.5011, 0.75, 0.4997, 0.7536, 0.4956, 0.7536, 0.4874, 0.7542, 0.486, 0.75, 0.4833, 0.7464, 0.4874, 0.7458, 0.486, 0.7464, 0.4956, 0.75, 0.4997, 0.75, 0.5005, 0.7548, 0.4953, 0.75, 0.5008, 0.75, 0.5005, 0.75, 0.4786, 0.7548, 0.4841, 0.7542, 0.486, 0.7452, 0.4953, 0.7452, 0.4841, 0.7458, 0.486, 0.7539, 0.4977, 0.75, 0.5028, 0.75, 0.5034, 0.75, 0.4837, 0.7539, 0.4886, 0.753, 0.4926, 0.7461, 0.4977, 0.7461, 0.4886, 0.7469, 0.4926, 0.7533, 0.5408, 0.7533, 0.5351, 0.753, 0.4926, 0.7502, 0.5322, 0.7471, 0.535, 0.7469, 0.4926, 0.747, 0.5407, 0.7501, 0.5436, 0.75, 0.5034, 0.75, 0.5034, 0.7501, 0.5436, 0.7531, 0.4995, 0.2458, 0.4958, 0.2456, 0.4957, 0.2458, 0.486, 0.753, 0.4926, 0.7533, 0.5351, 0.75, 0.4889, 0.25, 0.4812, 0.25, 0.4806, 0.2542, 0.486, 0.2564, 0.4789, 0.2564, 0.4789, 0.25, 0.4715, 0.2552, 0.4949, 0.2552, 0.4949, 0.25, 0.5009, 0.25, 0.5011, 0.25, 0.5011, 0.2564, 0.4937, 0.7469, 0.4926, 0.7471, 0.535, 0.7469, 0.4995, 0.2542, 0.4958, 0.2544, 0.4957, 0.25, 0.5007, 0.2458, 0.486, 0.25, 0.4812, 0.25, 0.5007, 0.7541, 0.4964, 0.7536, 0.4956, 0.75, 0.5011, 0.7535, 0.4963, 0.7539, 0.4977, 0.7535, 0.4882, 0.75, 0.4822, 0.75, 0.4833, 0.7541, 0.4869, 0.75, 0.4842, 0.75, 0.4837, 0.7465, 0.4882, 0.7459, 0.4964, 0.7464, 0.4956, 0.7459, 0.4869, 0.7465, 0.4963, 0.7461, 0.4977, 0.75, 0.5003, 0.7548, 0.4953, 0.7542, 0.4957, 0.7548, 0.4841, 0.75, 0.4786, 0.75, 0.4812, 0.7452, 0.4841, 0.7452, 0.4953, 0.7458, 0.4957, 0.75, 0.5008, 0.7548, 0.4953, 0.7559, 0.4943, 0.75, 0.5008, 0.75, 0.4786, 0.75, 0.474, 0.7548, 0.4841, 0.7452, 0.4953, 0.7441, 0.4943, 0.7452, 0.4841, 0.7559, 0.4943, 0.7548, 0.4953, 0.7559, 0.4808, 0.75, 0.474, 0.75, 0.4786, 0.7441, 0.4808, 0.7441, 0.4943, 0.7452, 0.4953, 0.75, 0.501, 0.7559, 0.4943, 0.7574, 0.4927, 0.75, 0.501, 0.75, 0.474, 0.75, 0.4671, 0.7559, 0.4808, 0.7441, 0.4943, 0.7426, 0.4927, 0.7441, 0.4808, 0.7574, 0.4927, 0.7559, 0.4943, 0.7574, 0.4756, 0.75, 0.4671, 0.75, 0.474, 0.7426, 0.4756, 0.7426, 0.4927, 0.7441, 0.4943, 0.75, 0.5013, 0.7574, 0.4927, 0.7602, 0.49, 0.75, 0.5013, 0.75, 0.4671, 0.75, 0.455, 0.7574, 0.4756, 0.7426, 0.4927, 0.7398, 0.49, 0.7426, 0.4756, 0.7602, 0.49, 0.7574, 0.4927, 0.7602, 0.4667, 0.75, 0.455, 0.75, 0.4671, 0.7398, 0.4667, 0.7398, 0.49, 0.7426, 0.4927, 0.75, 0.5018, 0.7602, 0.49, 0.7661, 0.4842, 0.75, 0.5018, 0.75, 0.455, 0.75, 0.4294, 0.7602, 0.4667, 0.7398, 0.49, 0.7339, 0.4842, 0.7398, 0.4667, 0.7661, 0.4842, 0.7602, 0.49, 0.7661, 0.4476, 0.75, 0.4294, 0.75, 0.455, 0.7339, 0.4476, 0.7339, 0.4842, 0.7398, 0.49, 0.75, 0.5028, 0.7661, 0.4842, 0.7883, 0.463, 0.75, 0.5028, 0.75, 0.4294, 0.75, 0.3411, 0.7661, 0.4476, 0.7339, 0.4842, 0.7117, 0.463, 0.7339, 0.4476, 0.7883, 0.463, 0.7661, 0.4842, 0.7883, 0.3811, 0.75, 0.3411, 0.75, 0.4294, 0.7117, 0.3811, 0.7117, 0.463, 0.7339, 0.4842, 0.75, 0.5067, 0.7883, 0.463, 1.165, 0.4222, 0.75, 0.5067, 0.75, 0.3411, 0.75, 0.0, 0.7883, 0.3811, 0.7117, 0.463, 0.3348, 0.4222, 0.7117, 0.3811, 1.165, 0.4222, 0.7883, 0.463, 1.165, 0.2784, 0.75, 0.0, 0.75, 0.3411, 0.3348, 0.2784, 0.3348, 0.4222, 0.7117, 0.463, 0.3348, 1.0, 0.1652, 0.4222, 0.2288, 0.4793, 0.1652, 1.0, 0.25, 0.0, 0.25, 0.4079, 0.1652, 0.2784, 0.3348, 0.4222, 0.2712, 0.4793, 0.3348, 0.2784, 0.2288, 0.4793, 0.1652, 0.4222, 0.2288, 0.4316, 0.25, 0.4079, 0.25, 0.0, 0.2712, 0.4316, 0.2712, 0.4793, 0.3348, 0.4222, 0.25, 0.5037, 0.2288, 0.4793, 0.238, 0.4882, 0.25, 0.5037, 0.25, 0.4079, 0.25, 0.4471, 0.2288, 0.4316, 0.2712, 0.4793, 0.262, 0.4882, 0.2712, 0.4316, 0.238, 0.4882, 0.2288, 0.4793, 0.238, 0.4608, 0.25, 0.4471, 0.25, 0.4079, 0.262, 0.4608, 0.262, 0.4882, 0.2712, 0.4793, 0.25, 0.5021, 0.238, 0.4882, 0.2416, 0.4918, 0.25, 0.5021, 0.25, 0.4471, 0.25, 0.463, 0.238, 0.4608, 0.262, 0.4882, 0.2584, 0.4918, 0.262, 0.4608, 0.2416, 0.4918, 0.238, 0.4882, 0.2416, 0.4726, 0.25, 0.463, 0.25, 0.4471, 0.2584, 0.4726, 0.2584, 0.4918, 0.262, 0.4882, 0.25, 0.5014, 0.2416, 0.4918, 0.2436, 0.4937, 0.25, 0.5014, 0.25, 0.463, 0.25, 0.4715, 0.2416, 0.4726, 0.2584, 0.4918, 0.2564, 0.4937, 0.2584, 0.4726, 0.2436, 0.4937, 0.2416, 0.4918, 0.2436, 0.4789, 0.25, 0.4715, 0.25, 0.463, 0.2564, 0.4789, 0.2564, 0.4937, 0.2584, 0.4918, 0.25, 0.5011, 0.2436, 0.4937, 0.2448, 0.4949, 0.25, 0.5011, 0.25, 0.4715, 0.25, 0.4769, 0.2436, 0.4789, 0.2564, 0.4937, 0.2552, 0.4949, 0.2564, 0.4789, 0.2448, 0.4949, 0.2436, 0.4937, 0.2448, 0.4829, 0.25, 0.4769, 0.25, 0.4715, 0.2552, 0.4829, 0.2552, 0.4949, 0.2564, 0.4937, 0.25, 0.5009, 0.2448, 0.4949, 0.2456, 0.4957, 0.25, 0.5009, 0.25, 0.4769, 0.25, 0.4806, 0.2448, 0.4829, 0.2552, 0.4949, 0.2544, 0.4957, 0.2552, 0.4829, 0.2456, 0.4957, 0.2448, 0.4949, 0.2456, 0.4856, 0.25, 0.4806, 0.25, 0.4769, 0.2544, 0.4856, 0.2544, 0.4957, 0.2552, 0.4949, 0.25, 0.5008, 0.2456, 0.4957, 0.2458, 0.4958, 0.25, 0.5008, 0.25, 0.4806, 0.25, 0.4812, 0.2456, 0.4856, 0.2544, 0.4957, 0.2542, 0.4958, 0.2544, 0.4856, 0.75, 0.5011, 0.75, 0.5003, 0.7541, 0.4964, 0.7541, 0.4869, 0.7535, 0.4882, 0.75, 0.4822, 0.7459, 0.4869, 0.7465, 0.4882, 0.7459, 0.4964, 0.7541, 0.4964, 0.7535, 0.4963, 0.7541, 0.4869, 0.75, 0.4822, 0.75, 0.4842, 0.7459, 0.4869, 0.7459, 0.4964, 0.7465, 0.4963, 0.75, 0.5011, 0.2456, 0.4856, 0.2456, 0.4856, 0.2456, 0.4957, 0.2544, 0.4856, 0.2544, 0.4856, 0.25, 0.4806, 0.25, 0.5008, 0.25, 0.5008, 0.2544, 0.4957, 0.2456, 0.4957, 0.2456, 0.4957, 0.25, 0.5008, 0.25, 0.4806, 0.25, 0.4806, 0.2456, 0.4856, 0.2544, 0.4957, 0.2544, 0.4957, 0.2544, 0.4856, 0.7548, 0.4953, 0.7548, 0.4953, 0.75, 0.5008, 0.75, 0.501, 0.75, 0.501, 0.7559, 0.4943, 0.75, 0.4786, 0.75, 0.4786, 0.7548, 0.4841, 0.7559, 0.4808, 0.7559, 0.4808, 0.75, 0.474, 0.7452, 0.4953, 0.7452, 0.4953, 0.7452, 0.4841, 0.7441, 0.4808, 0.7441, 0.4808, 0.7441, 0.4943, 0.7559, 0.4943, 0.7559, 0.4943, 0.7559, 0.4808, 0.7548, 0.4841, 0.7548, 0.4841, 0.7548, 0.4953, 0.75, 0.474, 0.75, 0.474, 0.7441, 0.4808, 0.7452, 0.4841, 0.7452, 0.4841, 0.75, 0.4786, 0.7441, 0.4943, 0.7441, 0.4943, 0.75, 0.501, 0.75, 0.5008, 0.75, 0.5008, 0.7452, 0.4953, 0.7574, 0.4927, 0.7574, 0.4927, 0.75, 0.5013, 0.75, 0.5018, 0.75, 0.5018, 0.7602, 0.49, 0.75, 0.4671, 0.75, 0.4671, 0.7574, 0.4756, 0.7602, 0.4667, 0.7602, 0.4667, 0.75, 0.455, 0.7426, 0.4927, 0.7426, 0.4927, 0.7426, 0.4756, 0.7398, 0.4667, 0.7398, 0.4667, 0.7398, 0.49, 0.7602, 0.49, 0.7602, 0.49, 0.7602, 0.4667, 0.7574, 0.4756, 0.7574, 0.4756, 0.7574, 0.4927, 0.75, 0.455, 0.75, 0.455, 0.7398, 0.4667, 0.7426, 0.4756, 0.7426, 0.4756, 0.75, 0.4671, 0.7398, 0.49, 0.7398, 0.49, 0.75, 0.5018, 0.75, 0.5013, 0.75, 0.5013, 0.7426, 0.4927, 0.7661, 0.4842, 0.7661, 0.4842, 0.75, 0.5028, 0.75, 0.5067, 0.75, 0.5067, 0.7883, 0.463, 0.75, 0.4294, 0.75, 0.4294, 0.7661, 0.4476, 0.7883, 0.3811, 0.7883, 0.3811, 0.75, 0.3411, 0.7339, 0.4842, 0.7339, 0.4842, 0.7339, 0.4476, 0.7117, 0.3811, 0.7117, 0.3811, 0.7117, 0.463, 0.7883, 0.463, 0.7883, 0.463, 0.7883, 0.3811, 0.7661, 0.4476, 0.7661, 0.4476, 0.7661, 0.4842, 0.75, 0.3411, 0.75, 0.3411, 0.7117, 0.3811, 0.7339, 0.4476, 0.7339, 0.4476, 0.75, 0.4294, 0.7117, 0.463, 0.7117, 0.463, 0.75, 0.5067, 0.75, 0.5028, 0.75, 0.5028, 0.7339, 0.4842, 0.1652, 0.4222, 0.1652, 0.4222, 0.1652, 1.0, 0.25, 0.5037, 0.25, 0.5037, 0.2288, 0.4793, 0.1652, 0.0, 0.1652, 0.0, 0.1652, 0.2784, 0.2288, 0.4316, 0.2288, 0.4316, 0.25, 0.4079, 0.3348, 0.4222, 0.3348, 0.4222, 0.3348, 0.2784, 0.2712, 0.4316, 0.2712, 0.4316, 0.2712, 0.4793, 0.2288, 0.4793, 0.2288, 0.4793, 0.2288, 0.4316, 0.1652, 0.2784, 0.1652, 0.2784, 0.1652, 0.4222, 0.25, 0.4079, 0.25, 0.4079, 0.2712, 0.4316, 0.3348, 0.2784, 0.3348, 0.2784, 0.3348, 0.0, 0.2712, 0.4793, 0.2712, 0.4793, 0.25, 0.5037, 0.3348, 1.0, 0.3348, 1.0, 0.3348, 0.4222, 0.238, 0.4882, 0.238, 0.4882, 0.25, 0.5021, 0.25, 0.5014, 0.25, 0.5014, 0.2416, 0.4918, 0.25, 0.4471, 0.25, 0.4471, 0.238, 0.4608, 0.2416, 0.4726, 0.2416, 0.4726, 0.25, 0.463, 0.262, 0.4882, 0.262, 0.4882, 0.262, 0.4608, 0.2584, 0.4726, 0.2584, 0.4726, 0.2584, 0.4918, 0.2416, 0.4918, 0.2416, 0.4918, 0.2416, 0.4726, 0.238, 0.4608, 0.238, 0.4608, 0.238, 0.4882, 0.25, 0.463, 0.25, 0.463, 0.2584, 0.4726, 0.262, 0.4608, 0.262, 0.4608, 0.25, 0.4471, 0.2584, 0.4918, 0.2584, 0.4918, 0.25, 0.5014, 0.25, 0.5021, 0.25, 0.5021, 0.262, 0.4882, 0.2436, 0.4937, 0.2436, 0.4937, 0.25, 0.5011, 0.25, 0.5009, 0.25, 0.5009, 0.2448, 0.4949, 0.25, 0.4715, 0.25, 0.4715, 0.2436, 0.4789, 0.2448, 0.4829, 0.2448, 0.4829, 0.25, 0.4769, 0.2564, 0.4937, 0.2564, 0.4937, 0.2564, 0.4789, 0.2552, 0.4829, 0.2552, 0.4829, 0.2552, 0.4949, 0.2448, 0.4949, 0.2448, 0.4949, 0.2448, 0.4829, 0.2436, 0.4789, 0.2436, 0.4789, 0.2436, 0.4937, 0.25, 0.4769, 0.25, 0.4769, 0.2552, 0.4829, 0.7539, 0.4977, 0.7535, 0.4963, 0.75, 0.5028, 0.75, 0.4837, 0.75, 0.4842, 0.7539, 0.4886, 0.7461, 0.4977, 0.7465, 0.4963, 0.7461, 0.4886, 0.7539, 0.4977, 0.7531, 0.4995, 0.7539, 0.4886, 0.75, 0.4837, 0.75, 0.4889, 0.7461, 0.4886, 0.7461, 0.4977, 0.7469, 0.4995, 0.75, 0.5028, 0.7536, 0.4956, 0.7542, 0.4957, 0.75, 0.4997, 0.75, 0.4833, 0.75, 0.4812, 0.7536, 0.4874, 0.7464, 0.4956, 0.7458, 0.4957, 0.7464, 0.4874, 0.7536, 0.4956, 0.7541, 0.4964, 0.7536, 0.4874, 0.75, 0.4833, 0.75, 0.4822, 0.7464, 0.4874, 0.7464, 0.4956, 0.7459, 0.4964, 0.75, 0.4997, 0.7542, 0.4957, 0.7536, 0.4956, 0.7542, 0.486, 0.75, 0.4812, 0.75, 0.4833, 0.7458, 0.486, 0.7458, 0.4957, 0.7464, 0.4956, 0.75, 0.5005, 0.7542, 0.4957, 0.7548, 0.4953, 0.75, 0.5005, 0.75, 0.4812, 0.75, 0.4786, 0.7542, 0.486, 0.7458, 0.4957, 0.7452, 0.4953, 0.7458, 0.486, 0.7531, 0.4995, 0.7539, 0.4977, 0.75, 0.5034, 0.75, 0.4889, 0.75, 0.4837, 0.753, 0.4926, 0.7469, 0.4995, 0.7461, 0.4977, 0.7469, 0.4926, 0.7531, 0.4995, 0.7533, 0.5408, 0.753, 0.4926, 0.75, 0.4889, 0.7502, 0.5322, 0.7469, 0.4926, 0.7469, 0.4995, 0.747, 0.5407, 0.75, 0.5034])
_uv.active_render = True
_uv = me_mesh_002.uv_layers.new(name='UVW.001')
_uv.uv.foreach_set('vector', [0.7501, 0.5436, 0.7533, 0.5408, 0.7531, 0.4995, 0.2456, 0.4957, 0.2456, 0.4856, 0.2458, 0.486, 0.7533, 0.5351, 0.7502, 0.5322, 0.75, 0.4889, 0.25, 0.4806, 0.2544, 0.4856, 0.2542, 0.486, 0.2564, 0.4789, 0.25, 0.4715, 0.25, 0.4715, 0.2552, 0.4949, 0.25, 0.5009, 0.25, 0.5009, 0.25, 0.5011, 0.2564, 0.4937, 0.2564, 0.4937, 0.7471, 0.535, 0.747, 0.5407, 0.7469, 0.4995, 0.2544, 0.4957, 0.25, 0.5008, 0.25, 0.5007, 0.25, 0.5007, 0.2542, 0.486, 0.2542, 0.4958, 0.25, 0.5007, 0.2458, 0.4958, 0.2458, 0.486, 0.25, 0.4812, 0.2542, 0.486, 0.25, 0.5007, 0.7536, 0.4956, 0.75, 0.4997, 0.75, 0.5011, 0.7539, 0.4977, 0.7539, 0.4886, 0.7535, 0.4882, 0.75, 0.4833, 0.7536, 0.4874, 0.7541, 0.4869, 0.75, 0.4837, 0.7461, 0.4886, 0.7465, 0.4882, 0.7464, 0.4956, 0.7464, 0.4874, 0.7459, 0.4869, 0.7461, 0.4977, 0.75, 0.5028, 0.75, 0.5003, 0.7542, 0.4957, 0.7542, 0.486, 0.7548, 0.4841, 0.75, 0.4812, 0.7458, 0.486, 0.7452, 0.4841, 0.7458, 0.4957, 0.75, 0.5005, 0.75, 0.5008, 0.7559, 0.4943, 0.75, 0.501, 0.75, 0.5008, 0.75, 0.474, 0.7559, 0.4808, 0.7548, 0.4841, 0.7441, 0.4943, 0.7441, 0.4808, 0.7452, 0.4841, 0.7548, 0.4953, 0.7548, 0.4841, 0.7559, 0.4808, 0.75, 0.4786, 0.7452, 0.4841, 0.7441, 0.4808, 0.7452, 0.4953, 0.75, 0.5008, 0.75, 0.501, 0.7574, 0.4927, 0.75, 0.5013, 0.75, 0.501, 0.75, 0.4671, 0.7574, 0.4756, 0.7559, 0.4808, 0.7426, 0.4927, 0.7426, 0.4756, 0.7441, 0.4808, 0.7559, 0.4943, 0.7559, 0.4808, 0.7574, 0.4756, 0.75, 0.474, 0.7441, 0.4808, 0.7426, 0.4756, 0.7441, 0.4943, 0.75, 0.501, 0.75, 0.5013, 0.7602, 0.49, 0.75, 0.5018, 0.75, 0.5013, 0.75, 0.455, 0.7602, 0.4667, 0.7574, 0.4756, 0.7398, 0.49, 0.7398, 0.4667, 0.7426, 0.4756, 0.7574, 0.4927, 0.7574, 0.4756, 0.7602, 0.4667, 0.75, 0.4671, 0.7426, 0.4756, 0.7398, 0.4667, 0.7426, 0.4927, 0.75, 0.5013, 0.75, 0.5018, 0.7661, 0.4842, 0.75, 0.5028, 0.75, 0.5018, 0.75, 0.4294, 0.7661, 0.4476, 0.7602, 0.4667, 0.7339, 0.4842, 0.7339, 0.4476, 0.7398, 0.4667, 0.7602, 0.49, 0.7602, 0.4667, 0.7661, 0.4476, 0.75, 0.455, 0.7398, 0.4667, 0.7339, 0.4476, 0.7398, 0.49, 0.75, 0.5018, 0.75, 0.5028, 0.7883, 0.463, 0.75, 0.5067, 0.75, 0.5028, 0.75, 0.3411, 0.7883, 0.3811, 0.7661, 0.4476, 0.7117, 0.463, 0.7117, 0.3811, 0.7339, 0.4476, 0.7661, 0.4842, 0.7661, 0.4476, 0.7883, 0.3811, 0.75, 0.4294, 0.7339, 0.4476, 0.7117, 0.3811, 0.7339, 0.4842, 0.75, 0.5028, 0.75, 0.5067, 1.165, 0.4222, 1.165, 1.0, 0.75, 0.5067, 1.165, 0.0, 1.165, 0.2784, 0.7883, 0.3811, 0.3348, 0.4222, 0.3348, 0.2784, 0.7117, 0.3811, 0.7883, 0.463, 0.7883, 0.3811, 1.165, 0.2784, 0.75, 0.3411, 0.7117, 0.3811, 0.3348, 0.2784, 0.7117, 0.463, 0.75, 0.5067, 0.7117, 1.0, 0.2288, 0.4793, 0.25, 0.5037, 0.2288, 1.0, 0.25, 0.4079, 0.2288, 0.4316, 0.1652, 0.2784, 0.2712, 0.4793, 0.2712, 0.4316, 0.3348, 0.2784, 0.1652, 0.4222, 0.1652, 0.2784, 0.2288, 0.4316, 0.3348, 0.0, 0.3348, 0.2784, 0.2712, 0.4316, 0.3348, 0.4222, 0.3348, 1.0, 0.25, 0.5037, 0.238, 0.4882, 0.25, 0.5021, 0.25, 0.5037, 0.25, 0.4471, 0.238, 0.4608, 0.2288, 0.4316, 0.262, 0.4882, 0.262, 0.4608, 0.2712, 0.4316, 0.2288, 0.4793, 0.2288, 0.4316, 0.238, 0.4608, 0.25, 0.4079, 0.2712, 0.4316, 0.262, 0.4608, 0.2712, 0.4793, 0.25, 0.5037, 0.25, 0.5021, 0.2416, 0.4918, 0.25, 0.5014, 0.25, 0.5021, 0.25, 0.463, 0.2416, 0.4726, 0.238, 0.4608, 0.2584, 0.4918, 0.2584, 0.4726, 0.262, 0.4608, 0.238, 0.4882, 0.238, 0.4608, 0.2416, 0.4726, 0.25, 0.4471, 0.262, 0.4608, 0.2584, 0.4726, 0.262, 0.4882, 0.25, 0.5021, 0.25, 0.5014, 0.2436, 0.4937, 0.25, 0.5011, 0.25, 0.5014, 0.25, 0.4715, 0.2436, 0.4789, 0.2416, 0.4726, 0.2564, 0.4937, 0.2564, 0.4789, 0.2584, 0.4726, 0.2416, 0.4918, 0.2416, 0.4726, 0.2436, 0.4789, 0.25, 0.463, 0.2584, 0.4726, 0.2564, 0.4789, 0.2584, 0.4918, 0.25, 0.5014, 0.25, 0.5011, 0.2448, 0.4949, 0.25, 0.5009, 0.25, 0.5011, 0.25, 0.4769, 0.2448, 0.4829, 0.2436, 0.4789, 0.2552, 0.4949, 0.2552, 0.4829, 0.2564, 0.4789, 0.2436, 0.4937, 0.2436, 0.4789, 0.2448, 0.4829, 0.25, 0.4715, 0.2564, 0.4789, 0.2552, 0.4829, 0.2564, 0.4937, 0.25, 0.5011, 0.25, 0.5009, 0.2456, 0.4957, 0.25, 0.5008, 0.25, 0.5009, 0.25, 0.4806, 0.2456, 0.4856, 0.2448, 0.4829, 0.2544, 0.4957, 0.2544, 0.4856, 0.2552, 0.4829, 0.2448, 0.4949, 0.2448, 0.4829, 0.2456, 0.4856, 0.25, 0.4769, 0.2552, 0.4829, 0.2544, 0.4856, 0.2552, 0.4949, 0.25, 0.5009, 0.25, 0.5008, 0.2458, 0.4958, 0.25, 0.5007, 0.25, 0.5008, 0.25, 0.4812, 0.2458, 0.486, 0.2456, 0.4856, 0.2542, 0.4958, 0.2542, 0.486, 0.2544, 0.4856, 0.75, 0.5003, 0.7535, 0.4963, 0.7541, 0.4964, 0.7535, 0.4882, 0.75, 0.4842, 0.75, 0.4822, 0.7465, 0.4882, 0.7465, 0.4963, 0.7459, 0.4964, 0.7535, 0.4963, 0.7535, 0.4882, 0.7541, 0.4869, 0.75, 0.4842, 0.7465, 0.4882, 0.7459, 0.4869, 0.7465, 0.4963, 0.75, 0.5003, 0.75, 0.5011, 0.2456, 0.4856, 0.2456, 0.4957, 0.2456, 0.4957, 0.2544, 0.4856, 0.25, 0.4806, 0.25, 0.4806, 0.25, 0.5008, 0.2544, 0.4957, 0.2544, 0.4957, 0.2456, 0.4957, 0.25, 0.5008, 0.25, 0.5008, 0.25, 0.4806, 0.2456, 0.4856, 0.2456, 0.4856, 0.2544, 0.4957, 0.2544, 0.4856, 0.2544, 0.4856, 0.7548, 0.4953, 0.75, 0.5008, 0.75, 0.5008, 0.75, 0.501, 0.7559, 0.4943, 0.7559, 0.4943, 0.75, 0.4786, 0.7548, 0.4841, 0.7548, 0.4841, 0.7559, 0.4808, 0.75, 0.474, 0.75, 0.474, 0.7452, 0.4953, 0.7452, 0.4841, 0.7452, 0.4841, 0.7441, 0.4808, 0.7441, 0.4943, 0.7441, 0.4943, 0.7559, 0.4943, 0.7559, 0.4808, 0.7559, 0.4808, 0.7548, 0.4841, 0.7548, 0.4953, 0.7548, 0.4953, 0.75, 0.474, 0.7441, 0.4808, 0.7441, 0.4808, 0.7452, 0.4841, 0.75, 0.4786, 0.75, 0.4786, 0.7441, 0.4943, 0.75, 0.501, 0.75, 0.501, 0.75, 0.5008, 0.7452, 0.4953, 0.7452, 0.4953, 0.7574, 0.4927, 0.75, 0.5013, 0.75, 0.5013, 0.75, 0.5018, 0.7602, 0.49, 0.7602, 0.49, 0.75, 0.4671, 0.7574, 0.4756, 0.7574, 0.4756, 0.7602, 0.4667, 0.75, 0.455, 0.75, 0.455, 0.7426, 0.4927, 0.7426, 0.4756, 0.7426, 0.4756, 0.7398, 0.4667, 0.7398, 0.49, 0.7398, 0.49, 0.7602, 0.49, 0.7602, 0.4667, 0.7602, 0.4667, 0.7574, 0.4756, 0.7574, 0.4927, 0.7574, 0.4927, 0.75, 0.455, 0.7398, 0.4667, 0.7398, 0.4667, 0.7426, 0.4756, 0.75, 0.4671, 0.75, 0.4671, 0.7398, 0.49, 0.75, 0.5018, 0.75, 0.5018, 0.75, 0.5013, 0.7426, 0.4927, 0.7426, 0.4927, 0.7661, 0.4842, 0.75, 0.5028, 0.75, 0.5028, 0.75, 0.5067, 0.7883, 0.463, 0.7883, 0.463, 0.75, 0.4294, 0.7661, 0.4476, 0.7661, 0.4476, 0.7883, 0.3811, 0.75, 0.3411, 0.75, 0.3411, 0.7339, 0.4842, 0.7339, 0.4476, 0.7339, 0.4476, 0.7117, 0.3811, 0.7117, 0.463, 0.7117, 0.463, 0.7883, 0.463, 0.7883, 0.3811, 0.7883, 0.3811, 0.7661, 0.4476, 0.7661, 0.4842, 0.7661, 0.4842, 0.75, 0.3411, 0.7117, 0.3811, 0.7117, 0.3811, 0.7339, 0.4476, 0.75, 0.4294, 0.75, 0.4294, 0.7117, 0.463, 0.75, 0.5067, 0.75, 0.5067, 0.75, 0.5028, 0.7339, 0.4842, 0.7339, 0.4842, 0.1652, 0.4222, 0.1652, 1.0, 0.1652, 1.0, 0.25, 0.5037, 0.2288, 0.4793, 0.2288, 0.4793, 0.1652, 0.0, 0.1652, 0.2784, 0.1652, 0.2784, 0.2288, 0.4316, 0.25, 0.4079, 0.25, 0.4079, 0.3348, 0.4222, 0.3348, 0.2784, 0.3348, 0.2784, 0.2712, 0.4316, 0.2712, 0.4793, 0.2712, 0.4793, 0.2288, 0.4793, 0.2288, 0.4316, 0.2288, 0.4316, 0.1652, 0.2784, 0.1652, 0.4222, 0.1652, 0.4222, 0.25, 0.4079, 0.2712, 0.4316, 0.2712, 0.4316, 0.3348, 0.2784, 0.3348, 0.0, 0.3348, 0.0, 0.2712, 0.4793, 0.25, 0.5037, 0.25, 0.5037, 0.3348, 1.0, 0.3348, 0.4222, 0.3348, 0.4222, 0.238, 0.4882, 0.25, 0.5021, 0.25, 0.5021, 0.25, 0.5014, 0.2416, 0.4918, 0.2416, 0.4918, 0.25, 0.4471, 0.238, 0.4608, 0.238, 0.4608, 0.2416, 0.4726, 0.25, 0.463, 0.25, 0.463, 0.262, 0.4882, 0.262, 0.4608, 0.262, 0.4608, 0.2584, 0.4726, 0.2584, 0.4918, 0.2584, 0.4918, 0.2416, 0.4918, 0.2416, 0.4726, 0.2416, 0.4726, 0.238, 0.4608, 0.238, 0.4882, 0.238, 0.4882, 0.25, 0.463, 0.2584, 0.4726, 0.2584, 0.4726, 0.262, 0.4608, 0.25, 0.4471, 0.25, 0.4471, 0.2584, 0.4918, 0.25, 0.5014, 0.25, 0.5014, 0.25, 0.5021, 0.262, 0.4882, 0.262, 0.4882, 0.2436, 0.4937, 0.25, 0.5011, 0.25, 0.5011, 0.25, 0.5009, 0.2448, 0.4949, 0.2448, 0.4949, 0.25, 0.4715, 0.2436, 0.4789, 0.2436, 0.4789, 0.2448, 0.4829, 0.25, 0.4769, 0.25, 0.4769, 0.2564, 0.4937, 0.2564, 0.4789, 0.2564, 0.4789, 0.2552, 0.4829, 0.2552, 0.4949, 0.2552, 0.4949, 0.2448, 0.4949, 0.2448, 0.4829, 0.2448, 0.4829, 0.2436, 0.4789, 0.2436, 0.4937, 0.2436, 0.4937, 0.25, 0.4769, 0.2552, 0.4829, 0.2552, 0.4829, 0.7535, 0.4963, 0.75, 0.5003, 0.75, 0.5028, 0.75, 0.4842, 0.7535, 0.4882, 0.7539, 0.4886, 0.7465, 0.4963, 0.7465, 0.4882, 0.7461, 0.4886, 0.7531, 0.4995, 0.753, 0.4926, 0.7539, 0.4886, 0.75, 0.4889, 0.7469, 0.4926, 0.7461, 0.4886, 0.7469, 0.4995, 0.75, 0.5034, 0.75, 0.5028, 0.7542, 0.4957, 0.75, 0.5005, 0.75, 0.4997, 0.75, 0.4812, 0.7542, 0.486, 0.7536, 0.4874, 0.7458, 0.4957, 0.7458, 0.486, 0.7464, 0.4874, 0.7541, 0.4964, 0.7541, 0.4869, 0.7536, 0.4874, 0.75, 0.4822, 0.7459, 0.4869, 0.7464, 0.4874, 0.7459, 0.4964, 0.75, 0.5011, 0.75, 0.4997, 0.7536, 0.4956, 0.7536, 0.4874, 0.7542, 0.486, 0.75, 0.4833, 0.7464, 0.4874, 0.7458, 0.486, 0.7464, 0.4956, 0.75, 0.4997, 0.75, 0.5005, 0.7548, 0.4953, 0.75, 0.5008, 0.75, 0.5005, 0.75, 0.4786, 0.7548, 0.4841, 0.7542, 0.486, 0.7452, 0.4953, 0.7452, 0.4841, 0.7458, 0.486, 0.7539, 0.4977, 0.75, 0.5028, 0.75, 0.5034, 0.75, 0.4837, 0.7539, 0.4886, 0.753, 0.4926, 0.7461, 0.4977, 0.7461, 0.4886, 0.7469, 0.4926, 0.7533, 0.5408, 0.7533, 0.5351, 0.753, 0.4926, 0.7502, 0.5322, 0.7471, 0.535, 0.7469, 0.4926, 0.747, 0.5407, 0.7501, 0.5436, 0.75, 0.5034, 0.75, 0.5034, 0.7501, 0.5436, 0.7531, 0.4995, 0.2458, 0.4958, 0.2456, 0.4957, 0.2458, 0.486, 0.753, 0.4926, 0.7533, 0.5351, 0.75, 0.4889, 0.25, 0.4812, 0.25, 0.4806, 0.2542, 0.486, 0.2564, 0.4789, 0.2564, 0.4789, 0.25, 0.4715, 0.2552, 0.4949, 0.2552, 0.4949, 0.25, 0.5009, 0.25, 0.5011, 0.25, 0.5011, 0.2564, 0.4937, 0.7469, 0.4926, 0.7471, 0.535, 0.7469, 0.4995, 0.2542, 0.4958, 0.2544, 0.4957, 0.25, 0.5007, 0.2458, 0.486, 0.25, 0.4812, 0.25, 0.5007, 0.7541, 0.4964, 0.7536, 0.4956, 0.75, 0.5011, 0.7535, 0.4963, 0.7539, 0.4977, 0.7535, 0.4882, 0.75, 0.4822, 0.75, 0.4833, 0.7541, 0.4869, 0.75, 0.4842, 0.75, 0.4837, 0.7465, 0.4882, 0.7459, 0.4964, 0.7464, 0.4956, 0.7459, 0.4869, 0.7465, 0.4963, 0.7461, 0.4977, 0.75, 0.5003, 0.7548, 0.4953, 0.7542, 0.4957, 0.7548, 0.4841, 0.75, 0.4786, 0.75, 0.4812, 0.7452, 0.4841, 0.7452, 0.4953, 0.7458, 0.4957, 0.75, 0.5008, 0.7548, 0.4953, 0.7559, 0.4943, 0.75, 0.5008, 0.75, 0.4786, 0.75, 0.474, 0.7548, 0.4841, 0.7452, 0.4953, 0.7441, 0.4943, 0.7452, 0.4841, 0.7559, 0.4943, 0.7548, 0.4953, 0.7559, 0.4808, 0.75, 0.474, 0.75, 0.4786, 0.7441, 0.4808, 0.7441, 0.4943, 0.7452, 0.4953, 0.75, 0.501, 0.7559, 0.4943, 0.7574, 0.4927, 0.75, 0.501, 0.75, 0.474, 0.75, 0.4671, 0.7559, 0.4808, 0.7441, 0.4943, 0.7426, 0.4927, 0.7441, 0.4808, 0.7574, 0.4927, 0.7559, 0.4943, 0.7574, 0.4756, 0.75, 0.4671, 0.75, 0.474, 0.7426, 0.4756, 0.7426, 0.4927, 0.7441, 0.4943, 0.75, 0.5013, 0.7574, 0.4927, 0.7602, 0.49, 0.75, 0.5013, 0.75, 0.4671, 0.75, 0.455, 0.7574, 0.4756, 0.7426, 0.4927, 0.7398, 0.49, 0.7426, 0.4756, 0.7602, 0.49, 0.7574, 0.4927, 0.7602, 0.4667, 0.75, 0.455, 0.75, 0.4671, 0.7398, 0.4667, 0.7398, 0.49, 0.7426, 0.4927, 0.75, 0.5018, 0.7602, 0.49, 0.7661, 0.4842, 0.75, 0.5018, 0.75, 0.455, 0.75, 0.4294, 0.7602, 0.4667, 0.7398, 0.49, 0.7339, 0.4842, 0.7398, 0.4667, 0.7661, 0.4842, 0.7602, 0.49, 0.7661, 0.4476, 0.75, 0.4294, 0.75, 0.455, 0.7339, 0.4476, 0.7339, 0.4842, 0.7398, 0.49, 0.75, 0.5028, 0.7661, 0.4842, 0.7883, 0.463, 0.75, 0.5028, 0.75, 0.4294, 0.75, 0.3411, 0.7661, 0.4476, 0.7339, 0.4842, 0.7117, 0.463, 0.7339, 0.4476, 0.7883, 0.463, 0.7661, 0.4842, 0.7883, 0.3811, 0.75, 0.3411, 0.75, 0.4294, 0.7117, 0.3811, 0.7117, 0.463, 0.7339, 0.4842, 0.75, 0.5067, 0.7883, 0.463, 1.165, 0.4222, 0.75, 0.5067, 0.75, 0.3411, 0.75, 0.0, 0.7883, 0.3811, 0.7117, 0.463, 0.3348, 0.4222, 0.7117, 0.3811, 1.165, 0.4222, 0.7883, 0.463, 1.165, 0.2784, 0.75, 0.0, 0.75, 0.3411, 0.3348, 0.2784, 0.3348, 0.4222, 0.7117, 0.463, 0.3348, 1.0, 0.1652, 0.4222, 0.2288, 0.4793, 0.1652, 1.0, 0.25, 0.0, 0.25, 0.4079, 0.1652, 0.2784, 0.3348, 0.4222, 0.2712, 0.4793, 0.3348, 0.2784, 0.2288, 0.4793, 0.1652, 0.4222, 0.2288, 0.4316, 0.25, 0.4079, 0.25, 0.0, 0.2712, 0.4316, 0.2712, 0.4793, 0.3348, 0.4222, 0.25, 0.5037, 0.2288, 0.4793, 0.238, 0.4882, 0.25, 0.5037, 0.25, 0.4079, 0.25, 0.4471, 0.2288, 0.4316, 0.2712, 0.4793, 0.262, 0.4882, 0.2712, 0.4316, 0.238, 0.4882, 0.2288, 0.4793, 0.238, 0.4608, 0.25, 0.4471, 0.25, 0.4079, 0.262, 0.4608, 0.262, 0.4882, 0.2712, 0.4793, 0.25, 0.5021, 0.238, 0.4882, 0.2416, 0.4918, 0.25, 0.5021, 0.25, 0.4471, 0.25, 0.463, 0.238, 0.4608, 0.262, 0.4882, 0.2584, 0.4918, 0.262, 0.4608, 0.2416, 0.4918, 0.238, 0.4882, 0.2416, 0.4726, 0.25, 0.463, 0.25, 0.4471, 0.2584, 0.4726, 0.2584, 0.4918, 0.262, 0.4882, 0.25, 0.5014, 0.2416, 0.4918, 0.2436, 0.4937, 0.25, 0.5014, 0.25, 0.463, 0.25, 0.4715, 0.2416, 0.4726, 0.2584, 0.4918, 0.2564, 0.4937, 0.2584, 0.4726, 0.2436, 0.4937, 0.2416, 0.4918, 0.2436, 0.4789, 0.25, 0.4715, 0.25, 0.463, 0.2564, 0.4789, 0.2564, 0.4937, 0.2584, 0.4918, 0.25, 0.5011, 0.2436, 0.4937, 0.2448, 0.4949, 0.25, 0.5011, 0.25, 0.4715, 0.25, 0.4769, 0.2436, 0.4789, 0.2564, 0.4937, 0.2552, 0.4949, 0.2564, 0.4789, 0.2448, 0.4949, 0.2436, 0.4937, 0.2448, 0.4829, 0.25, 0.4769, 0.25, 0.4715, 0.2552, 0.4829, 0.2552, 0.4949, 0.2564, 0.4937, 0.25, 0.5009, 0.2448, 0.4949, 0.2456, 0.4957, 0.25, 0.5009, 0.25, 0.4769, 0.25, 0.4806, 0.2448, 0.4829, 0.2552, 0.4949, 0.2544, 0.4957, 0.2552, 0.4829, 0.2456, 0.4957, 0.2448, 0.4949, 0.2456, 0.4856, 0.25, 0.4806, 0.25, 0.4769, 0.2544, 0.4856, 0.2544, 0.4957, 0.2552, 0.4949, 0.25, 0.5008, 0.2456, 0.4957, 0.2458, 0.4958, 0.25, 0.5008, 0.25, 0.4806, 0.25, 0.4812, 0.2456, 0.4856, 0.2544, 0.4957, 0.2542, 0.4958, 0.2544, 0.4856, 0.75, 0.5011, 0.75, 0.5003, 0.7541, 0.4964, 0.7541, 0.4869, 0.7535, 0.4882, 0.75, 0.4822, 0.7459, 0.4869, 0.7465, 0.4882, 0.7459, 0.4964, 0.7541, 0.4964, 0.7535, 0.4963, 0.7541, 0.4869, 0.75, 0.4822, 0.75, 0.4842, 0.7459, 0.4869, 0.7459, 0.4964, 0.7465, 0.4963, 0.75, 0.5011, 0.2456, 0.4856, 0.2456, 0.4856, 0.2456, 0.4957, 0.2544, 0.4856, 0.2544, 0.4856, 0.25, 0.4806, 0.25, 0.5008, 0.25, 0.5008, 0.2544, 0.4957, 0.2456, 0.4957, 0.2456, 0.4957, 0.25, 0.5008, 0.25, 0.4806, 0.25, 0.4806, 0.2456, 0.4856, 0.2544, 0.4957, 0.2544, 0.4957, 0.2544, 0.4856, 0.7548, 0.4953, 0.7548, 0.4953, 0.75, 0.5008, 0.75, 0.501, 0.75, 0.501, 0.7559, 0.4943, 0.75, 0.4786, 0.75, 0.4786, 0.7548, 0.4841, 0.7559, 0.4808, 0.7559, 0.4808, 0.75, 0.474, 0.7452, 0.4953, 0.7452, 0.4953, 0.7452, 0.4841, 0.7441, 0.4808, 0.7441, 0.4808, 0.7441, 0.4943, 0.7559, 0.4943, 0.7559, 0.4943, 0.7559, 0.4808, 0.7548, 0.4841, 0.7548, 0.4841, 0.7548, 0.4953, 0.75, 0.474, 0.75, 0.474, 0.7441, 0.4808, 0.7452, 0.4841, 0.7452, 0.4841, 0.75, 0.4786, 0.7441, 0.4943, 0.7441, 0.4943, 0.75, 0.501, 0.75, 0.5008, 0.75, 0.5008, 0.7452, 0.4953, 0.7574, 0.4927, 0.7574, 0.4927, 0.75, 0.5013, 0.75, 0.5018, 0.75, 0.5018, 0.7602, 0.49, 0.75, 0.4671, 0.75, 0.4671, 0.7574, 0.4756, 0.7602, 0.4667, 0.7602, 0.4667, 0.75, 0.455, 0.7426, 0.4927, 0.7426, 0.4927, 0.7426, 0.4756, 0.7398, 0.4667, 0.7398, 0.4667, 0.7398, 0.49, 0.7602, 0.49, 0.7602, 0.49, 0.7602, 0.4667, 0.7574, 0.4756, 0.7574, 0.4756, 0.7574, 0.4927, 0.75, 0.455, 0.75, 0.455, 0.7398, 0.4667, 0.7426, 0.4756, 0.7426, 0.4756, 0.75, 0.4671, 0.7398, 0.49, 0.7398, 0.49, 0.75, 0.5018, 0.75, 0.5013, 0.75, 0.5013, 0.7426, 0.4927, 0.7661, 0.4842, 0.7661, 0.4842, 0.75, 0.5028, 0.75, 0.5067, 0.75, 0.5067, 0.7883, 0.463, 0.75, 0.4294, 0.75, 0.4294, 0.7661, 0.4476, 0.7883, 0.3811, 0.7883, 0.3811, 0.75, 0.3411, 0.7339, 0.4842, 0.7339, 0.4842, 0.7339, 0.4476, 0.7117, 0.3811, 0.7117, 0.3811, 0.7117, 0.463, 0.7883, 0.463, 0.7883, 0.463, 0.7883, 0.3811, 0.7661, 0.4476, 0.7661, 0.4476, 0.7661, 0.4842, 0.75, 0.3411, 0.75, 0.3411, 0.7117, 0.3811, 0.7339, 0.4476, 0.7339, 0.4476, 0.75, 0.4294, 0.7117, 0.463, 0.7117, 0.463, 0.75, 0.5067, 0.75, 0.5028, 0.75, 0.5028, 0.7339, 0.4842, 0.1652, 0.4222, 0.1652, 0.4222, 0.1652, 1.0, 0.25, 0.5037, 0.25, 0.5037, 0.2288, 0.4793, 0.1652, 0.0, 0.1652, 0.0, 0.1652, 0.2784, 0.2288, 0.4316, 0.2288, 0.4316, 0.25, 0.4079, 0.3348, 0.4222, 0.3348, 0.4222, 0.3348, 0.2784, 0.2712, 0.4316, 0.2712, 0.4316, 0.2712, 0.4793, 0.2288, 0.4793, 0.2288, 0.4793, 0.2288, 0.4316, 0.1652, 0.2784, 0.1652, 0.2784, 0.1652, 0.4222, 0.25, 0.4079, 0.25, 0.4079, 0.2712, 0.4316, 0.3348, 0.2784, 0.3348, 0.2784, 0.3348, 0.0, 0.2712, 0.4793, 0.2712, 0.4793, 0.25, 0.5037, 0.3348, 1.0, 0.3348, 1.0, 0.3348, 0.4222, 0.238, 0.4882, 0.238, 0.4882, 0.25, 0.5021, 0.25, 0.5014, 0.25, 0.5014, 0.2416, 0.4918, 0.25, 0.4471, 0.25, 0.4471, 0.238, 0.4608, 0.2416, 0.4726, 0.2416, 0.4726, 0.25, 0.463, 0.262, 0.4882, 0.262, 0.4882, 0.262, 0.4608, 0.2584, 0.4726, 0.2584, 0.4726, 0.2584, 0.4918, 0.2416, 0.4918, 0.2416, 0.4918, 0.2416, 0.4726, 0.238, 0.4608, 0.238, 0.4608, 0.238, 0.4882, 0.25, 0.463, 0.25, 0.463, 0.2584, 0.4726, 0.262, 0.4608, 0.262, 0.4608, 0.25, 0.4471, 0.2584, 0.4918, 0.2584, 0.4918, 0.25, 0.5014, 0.25, 0.5021, 0.25, 0.5021, 0.262, 0.4882, 0.2436, 0.4937, 0.2436, 0.4937, 0.25, 0.5011, 0.25, 0.5009, 0.25, 0.5009, 0.2448, 0.4949, 0.25, 0.4715, 0.25, 0.4715, 0.2436, 0.4789, 0.2448, 0.4829, 0.2448, 0.4829, 0.25, 0.4769, 0.2564, 0.4937, 0.2564, 0.4937, 0.2564, 0.4789, 0.2552, 0.4829, 0.2552, 0.4829, 0.2552, 0.4949, 0.2448, 0.4949, 0.2448, 0.4949, 0.2448, 0.4829, 0.2436, 0.4789, 0.2436, 0.4789, 0.2436, 0.4937, 0.25, 0.4769, 0.25, 0.4769, 0.2552, 0.4829, 0.7539, 0.4977, 0.7535, 0.4963, 0.75, 0.5028, 0.75, 0.4837, 0.75, 0.4842, 0.7539, 0.4886, 0.7461, 0.4977, 0.7465, 0.4963, 0.7461, 0.4886, 0.7539, 0.4977, 0.7531, 0.4995, 0.7539, 0.4886, 0.75, 0.4837, 0.75, 0.4889, 0.7461, 0.4886, 0.7461, 0.4977, 0.7469, 0.4995, 0.75, 0.5028, 0.7536, 0.4956, 0.7542, 0.4957, 0.75, 0.4997, 0.75, 0.4833, 0.75, 0.4812, 0.7536, 0.4874, 0.7464, 0.4956, 0.7458, 0.4957, 0.7464, 0.4874, 0.7536, 0.4956, 0.7541, 0.4964, 0.7536, 0.4874, 0.75, 0.4833, 0.75, 0.4822, 0.7464, 0.4874, 0.7464, 0.4956, 0.7459, 0.4964, 0.75, 0.4997, 0.7542, 0.4957, 0.7536, 0.4956, 0.7542, 0.486, 0.75, 0.4812, 0.75, 0.4833, 0.7458, 0.486, 0.7458, 0.4957, 0.7464, 0.4956, 0.75, 0.5005, 0.7542, 0.4957, 0.7548, 0.4953, 0.75, 0.5005, 0.75, 0.4812, 0.75, 0.4786, 0.7542, 0.486, 0.7458, 0.4957, 0.7452, 0.4953, 0.7458, 0.486, 0.7531, 0.4995, 0.7539, 0.4977, 0.75, 0.5034, 0.75, 0.4889, 0.75, 0.4837, 0.753, 0.4926, 0.7469, 0.4995, 0.7461, 0.4977, 0.7469, 0.4926, 0.7531, 0.4995, 0.7533, 0.5408, 0.753, 0.4926, 0.75, 0.4889, 0.7502, 0.5322, 0.7469, 0.4926, 0.7469, 0.4995, 0.747, 0.5407, 0.75, 0.5034])
me_mesh_002.materials.append(mat_cup)
me_mesh_002.materials.append(mat_plastic)
me_mesh_002.update()

# ---- objects
ob_cup = bpy.data.objects.new('Cup', me_mesh)
ob_cap = bpy.data.objects.new('Cap', me_mesh_001)
ob_tube = bpy.data.objects.new('Tube', me_mesh_002)
ob_cup_001 = bpy.data.objects.new('Cup.001', None)

# ---- transforms, parenting, visibility, modifiers, constraints
ob_cup.parent = ob_cup_001
ob_cup.location = (-1.557e-05, -278.6, 0.5643)
ob_cup.rotation_euler = (-1.571, 2.22e-16, 0.0)
ob_cup.scale = (400.0, 400.0, 400.0)
ob_cup.color = (0.8, 0.8, 0.8, 1.0)
ob_cap.parent = ob_cup_001
ob_cap.location = (1.097e-05, 121.1, 0.5643)
ob_cap.rotation_euler = (-1.571, 2.22e-16, 0.0)
ob_cap.scale = (400.0, 400.0, 400.0)
ob_cap.color = (0.8, 0.8, 0.8, 1.0)
ob_tube.parent = ob_cup_001
ob_tube.location = (4.598e-06, 157.4, -1.129)
ob_tube.rotation_euler = (-1.891, 2.004e-08, -3.149e-16)
ob_tube.scale = (400.0, 400.0, 400.0)
ob_tube.color = (0.8, 0.8, 0.8, 1.0)
ob_cup_001.location = (-0.3956, 0.1818, 9.84)
ob_cup_001.rotation_euler = (1.571, -5.96e-08, 1.571)
ob_cup_001.scale = (0.01, 0.01, 0.01)
ob_cup_001.color = (0.8, 0.8, 0.8, 1.0)

# ---- collection membership
col_collection.objects.link(ob_cup)
col_collection.objects.link(ob_cap)
col_collection.objects.link(ob_tube)
col_collection.objects.link(ob_cup_001)

# ---- scene / render settings (as saved in the file)
scene.frame_start = 1; scene.frame_end = 250; scene.frame_set(1)
scene.render.engine = 'BLENDER_EEVEE_NEXT'
scene.render.fps = 30
scene.cycles.sampling_pattern = 'TABULATED_SOBOL'
scene.view_settings.view_transform = 'Filmic'
bpy.context.view_layer.update()

# ---- added for rendering (the .blend has no active camera and no usable light): camera, sun
cam_auto = bpy.data.cameras.new('AutoCamera')
cam_auto.lens = 50.0
cam_auto.sensor_width = 36.0
cam_auto.clip_end = 1000.0
ob_auto_camera = bpy.data.objects.new('AutoCamera', cam_auto)
scene.collection.objects.link(ob_auto_camera)
ob_auto_camera.location = (21.4219, -26.0186, 27.4763)
ob_auto_camera.rotation_euler = (1.09748, -7.21219e-08, 0.694738)
scene.camera = ob_auto_camera
light_auto_sun = bpy.data.lights.new('AutoSun', 'SUN')
light_auto_sun.energy = 3.0
light_auto_sun.angle = 0.0523599
ob_auto_sun = bpy.data.objects.new('AutoSun', light_auto_sun)
scene.collection.objects.link(ob_auto_sun)
ob_auto_sun.rotation_euler = (0.872665, 0.174533, 0.523599)
bpy.context.view_layer.update()
